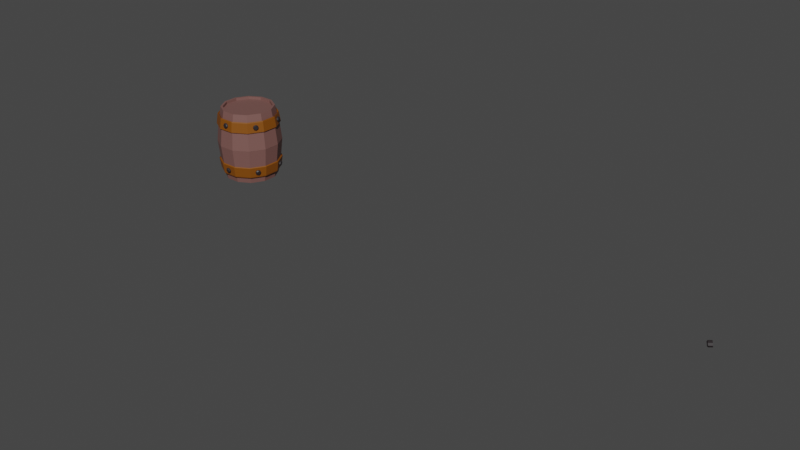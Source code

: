 # Source: 2.blend  (saved by Blender 3.0.42; exported with 4.5.12 LTS)
import bpy
from mathutils import Matrix  # noqa: F401  (used for matrix-valued properties, if any)

bpy.ops.wm.read_factory_settings(use_empty=True)
scene = bpy.context.scene
scene.name = 'Scene'

# ---- collections
col_collection = bpy.data.collections.new('Collection'); scene.collection.children.link(col_collection)

# ---- materials (node trees are filled in below, after node groups)
mat_material_001 = bpy.data.materials.new('Material.001')
mat_material_001.use_transparent_shadow = False
mat_material_003 = bpy.data.materials.new('Material.003')
mat_material_003.use_transparent_shadow = False
mat_material_002 = bpy.data.materials.new('Material.002')
mat_material_002.use_transparent_shadow = False

# ---- material node trees
mat_material_001.use_nodes = True; mat_material_001.node_tree.nodes.clear()
_N = mat_material_001.node_tree.nodes; _L = mat_material_001.node_tree.links
n0 = _N.new('ShaderNodeBsdfPrincipled'); n0.name = 'Principled BSDF'; n0.location = (10, 300)
n0.distribution = 'GGX'
n0.subsurface_method = 'RANDOM_WALK_SKIN'
n0.inputs[0].default_value = (0.1878, 0.08866, 0.07819, 1.0)
n0.inputs[3].default_value = 1.45
n0.inputs[27].default_value = (0.0, 0.0, 0.0, 1.0)
n0.inputs[28].default_value = 1.0
n1 = _N.new('ShaderNodeOutputMaterial'); n1.name = 'Material Output'; n1.location = (300, 300)
_L.new(n0.outputs[0], n1.inputs[0])
n1.is_active_output = True
mat_material_003.use_nodes = True; mat_material_003.node_tree.nodes.clear()
_N = mat_material_003.node_tree.nodes; _L = mat_material_003.node_tree.links
n0 = _N.new('ShaderNodeBsdfPrincipled'); n0.name = 'Principled BSDF'; n0.location = (10, 300)
n0.distribution = 'GGX'
n0.subsurface_method = 'RANDOM_WALK_SKIN'
n0.inputs[0].default_value = (0.2215, 0.06577, 0.001002, 1.0)
n0.inputs[3].default_value = 1.45
n0.inputs[27].default_value = (0.0, 0.0, 0.0, 1.0)
n0.inputs[28].default_value = 1.0
n1 = _N.new('ShaderNodeOutputMaterial'); n1.name = 'Material Output'; n1.location = (300, 300)
_L.new(n0.outputs[0], n1.inputs[0])
n1.is_active_output = True
mat_material_002.use_nodes = True; mat_material_002.node_tree.nodes.clear()
_N = mat_material_002.node_tree.nodes; _L = mat_material_002.node_tree.links
n0 = _N.new('ShaderNodeBsdfPrincipled'); n0.name = 'Principled BSDF'; n0.location = (10, 300)
n0.distribution = 'GGX'
n0.subsurface_method = 'RANDOM_WALK_SKIN'
n0.inputs[0].default_value = (0.02079, 0.01624, 0.0178, 1.0)
n0.inputs[3].default_value = 1.45
n0.inputs[27].default_value = (0.0, 0.0, 0.0, 1.0)
n0.inputs[28].default_value = 1.0
n1 = _N.new('ShaderNodeOutputMaterial'); n1.name = 'Material Output'; n1.location = (300, 300)
_L.new(n0.outputs[0], n1.inputs[0])
n1.is_active_output = True

# ---- world
world_world = bpy.data.worlds.new('World'); scene.world = world_world
world_world.use_nodes = True; world_world.node_tree.nodes.clear()
_N = world_world.node_tree.nodes; _L = world_world.node_tree.links
n0 = _N.new('ShaderNodeOutputWorld'); n0.name = 'World Output'; n0.location = (300, 300)
n1 = _N.new('ShaderNodeBackground'); n1.name = 'Background'; n1.location = (10, 300)
n1.inputs[0].default_value = (0.05088, 0.05088, 0.05088, 1.0)
_L.new(n1.outputs[0], n0.inputs[0])
n0.is_active_output = True
world_world.color = (0.05088, 0.05088, 0.05088)
world_world.use_sun_shadow = False
world_world.sun_shadow_jitter_overblur = 0.0

# ---- meshes
me_cylinder = bpy.data.meshes.new('Cylinder')
me_cylinder.from_pydata([], [], [])
_uv = me_cylinder.uv_layers.new(name='UVMap')
_uv.uv.foreach_set('vector', [])
me_cylinder.use_remesh_fix_poles = True
me_cylinder.use_remesh_preserve_attributes = False
me_cylinder.update()
me_cylinder_001 = bpy.data.meshes.new('Cylinder.001')
me_cylinder_001.from_pydata([(0.09202, 0.3383, 0.4735), (0.2488, 0.2467, 0.4736), (0.3389, 0.08894, 0.4736), (0.3379, -0.09268, 0.4736), (0.2463, -0.2495, 0.4734), (0.08859, -0.3395, 0.4732), (-0.09303, -0.3386, 0.473), (-0.2499, -0.247, 0.4729), (-0.3399, -0.08924, 0.4729), (-0.339, 0.09238, 0.4729), (-0.2473, 0.2492, 0.4731), (-0.0896, 0.3392, 0.4733), (0.3008, 0.2977, 0.0005224), (0.4094, 0.1075, 0.0005774), (0.4083, -0.1116, 0.0005062), (0.2977, -0.3008, 0.0003277), (0.1075, -0.4094, 0.0), (-0.1116, -0.4083, 0.0), (-0.3008, -0.2977, -0.0003104), (-0.4094, -0.1075, -0.0003655), (-0.4083, 0.1116, -0.0002942), (-0.2977, 0.3008, 0.0), (0.1116, 0.4083, 0.0003558), (-0.1075, 0.4094, 0.0), (0.1037, 0.3802, 0.2569), (0.2799, 0.2772, 0.2571), (0.381, 0.1, 0.2571), (0.38, -0.104, 0.257), (0.2771, -0.2802, 0.2569), (0.09982, -0.3814, 0.2567), (-0.1042, -0.3803, 0.2564), (-0.2804, -0.2774, 0.2563), (-0.3816, -0.1002, 0.2562), (-0.3805, 0.1039, 0.2563), (-0.2776, 0.2801, 0.2565), (-0.1004, 0.3812, 0.2567), (0.2282, 0.2262, 0.4736), (0.08435, 0.3102, 0.4734), (0.3107, 0.08155, 0.4736), (0.3099, -0.085, 0.4736), (0.2259, -0.2288, 0.4734), (0.08119, -0.3114, 0.4732), (-0.08536, -0.3105, 0.4731), (-0.2292, -0.2265, 0.4729), (-0.3117, -0.08185, 0.4729), (-0.3109, 0.0847, 0.473), (-0.2269, 0.2285, 0.4731), (-0.0822, 0.3111, 0.4733), (0.2488, 0.2467, 0.4736), (0.09202, 0.3383, 0.4735), (0.3389, 0.08894, 0.4736), (0.3379, -0.09268, 0.4736), (0.2463, -0.2495, 0.4734), (0.08859, -0.3395, 0.4732), (-0.09303, -0.3386, 0.473), (-0.2499, -0.247, 0.4729), (-0.3399, -0.08924, 0.4729), (-0.339, 0.09238, 0.4729), (-0.2473, 0.2492, 0.4731), (-0.0896, 0.3392, 0.4733), (0.2282, 0.2262, 0.4406), (0.08438, 0.3102, 0.4404), (0.3107, 0.08156, 0.4406), (0.3099, -0.08499, 0.4406), (0.2259, -0.2288, 0.4404), (0.08123, -0.3114, 0.4402), (-0.08532, -0.3105, 0.4401), (-0.2291, -0.2265, 0.4399), (-0.3117, -0.08184, 0.4399), (-0.3108, 0.08471, 0.44), (-0.2268, 0.2285, 0.4401), (-0.08217, 0.3111, 0.4403), (0.09202, 0.3383, -0.4735), (0.2488, 0.2467, -0.4736), (0.3389, 0.08894, -0.4736), (0.3379, -0.09268, -0.4736), (0.2463, -0.2495, -0.4734), (0.08859, -0.3395, -0.4732), (-0.09303, -0.3386, -0.473), (-0.2499, -0.247, -0.4729), (-0.3399, -0.08924, -0.4729), (-0.339, 0.09238, -0.4729), (-0.2473, 0.2492, -0.4731), (-0.0896, 0.3392, -0.4733), (0.3008, 0.2977, -0.0005224), (0.4094, 0.1075, -0.0005774), (0.4083, -0.1116, -0.0005062), (0.2977, -0.3008, -0.0003277), (-0.3008, -0.2977, 0.0003104), (-0.4094, -0.1075, 0.0003655), (-0.4083, 0.1116, 0.0002942), (0.1116, 0.4083, -0.0003558), (0.1037, 0.3802, -0.2569), (0.2799, 0.2772, -0.2571), (0.381, 0.1, -0.2571), (0.38, -0.104, -0.257), (0.2771, -0.2802, -0.2569), (0.09982, -0.3814, -0.2567), (-0.1042, -0.3803, -0.2564), (-0.2804, -0.2774, -0.2563), (-0.3816, -0.1002, -0.2562), (-0.3805, 0.1039, -0.2563), (-0.2776, 0.2801, -0.2565), (-0.1004, 0.3812, -0.2567), (0.2282, 0.2262, -0.4736), (0.08435, 0.3102, -0.4734), (0.3107, 0.08155, -0.4736), (0.3099, -0.085, -0.4736), (0.2259, -0.2288, -0.4734), (0.08119, -0.3114, -0.4732), (-0.08536, -0.3105, -0.4731), (-0.2292, -0.2265, -0.4729), (-0.3117, -0.08185, -0.4729), (-0.3109, 0.0847, -0.473), (-0.2269, 0.2285, -0.4731), (-0.0822, 0.3111, -0.4733), (0.2488, 0.2467, -0.4736), (0.09202, 0.3383, -0.4735), (0.3389, 0.08894, -0.4736), (0.3379, -0.09268, -0.4736), (0.2463, -0.2495, -0.4734), (0.08859, -0.3395, -0.4732), (-0.09303, -0.3386, -0.473), (-0.2499, -0.247, -0.4729), (-0.3399, -0.08924, -0.4729), (-0.339, 0.09238, -0.4729), (-0.2473, 0.2492, -0.4731), (-0.0896, 0.3392, -0.4733), (0.2282, 0.2262, -0.4406), (0.08438, 0.3102, -0.4404), (0.3107, 0.08156, -0.4406), (0.3099, -0.08499, -0.4406), (0.2259, -0.2288, -0.4404), (0.08123, -0.3114, -0.4402), (-0.08532, -0.3105, -0.4401), (-0.2291, -0.2265, -0.4399), (-0.3117, -0.08184, -0.4399), (-0.3108, 0.08471, -0.44), (-0.2268, 0.2285, -0.4401), (-0.08217, 0.3111, -0.4403)], [], [(7, 6, 54, 55), (24, 25, 12, 22), (34, 10, 11, 35), (33, 9, 10, 34), (32, 8, 9, 33), (31, 7, 8, 32), (30, 6, 7, 31), (29, 5, 6, 30), (28, 4, 5, 29), (27, 3, 4, 28), (26, 2, 3, 27), (25, 1, 2, 26), (24, 0, 1, 25), (35, 11, 0, 24), (25, 26, 13, 12), (26, 27, 14, 13), (27, 28, 15, 14), (28, 29, 16, 15), (29, 30, 17, 16), (30, 31, 18, 17), (31, 32, 19, 18), (32, 33, 20, 19), (33, 34, 21, 20), (34, 35, 23, 21), (35, 24, 22, 23), (45, 44, 68, 69), (0, 11, 59, 49), (10, 9, 57, 58), (4, 3, 51, 52), (1, 0, 49, 48), (6, 5, 53, 54), (11, 10, 58, 59), (8, 7, 55, 56), (2, 1, 48, 50), (5, 4, 52, 53), (9, 8, 56, 57), (3, 2, 50, 51), (37, 36, 48, 49), (36, 38, 50, 48), (38, 39, 51, 50), (39, 40, 52, 51), (40, 41, 53, 52), (41, 42, 54, 53), (42, 43, 55, 54), (43, 44, 56, 55), (44, 45, 57, 56), (45, 46, 58, 57), (46, 47, 59, 58), (47, 37, 49, 59), (60, 61, 71, 70, 69, 68, 67, 66, 65, 64, 63, 62), (42, 41, 65, 66), (39, 38, 62, 63), (46, 45, 69, 70), (43, 42, 66, 67), (40, 39, 63, 64), (47, 46, 70, 71), (36, 37, 61, 60), (44, 43, 67, 68), (41, 40, 64, 65), (37, 47, 71, 61), (38, 36, 60, 62), (79, 123, 122, 78), (92, 91, 84, 93), (102, 103, 83, 82), (101, 102, 82, 81), (100, 101, 81, 80), (99, 100, 80, 79), (98, 99, 79, 78), (97, 98, 78, 77), (96, 97, 77, 76), (95, 96, 76, 75), (94, 95, 75, 74), (93, 94, 74, 73), (92, 93, 73, 72), (103, 92, 72, 83), (93, 84, 85, 94), (94, 85, 86, 95), (95, 86, 87, 96), (96, 87, 16, 97), (97, 16, 17, 98), (98, 17, 88, 99), (99, 88, 89, 100), (100, 89, 90, 101), (101, 90, 21, 102), (102, 21, 23, 103), (103, 23, 91, 92), (113, 137, 136, 112), (72, 117, 127, 83), (82, 126, 125, 81), (76, 120, 119, 75), (73, 116, 117, 72), (78, 122, 121, 77), (83, 127, 126, 82), (80, 124, 123, 79), (74, 118, 116, 73), (77, 121, 120, 76), (81, 125, 124, 80), (75, 119, 118, 74), (105, 117, 116, 104), (104, 116, 118, 106), (106, 118, 119, 107), (107, 119, 120, 108), (108, 120, 121, 109), (109, 121, 122, 110), (110, 122, 123, 111), (111, 123, 124, 112), (112, 124, 125, 113), (113, 125, 126, 114), (114, 126, 127, 115), (115, 127, 117, 105), (128, 130, 131, 132, 133, 134, 135, 136, 137, 138, 139, 129), (110, 134, 133, 109), (107, 131, 130, 106), (114, 138, 137, 113), (111, 135, 134, 110), (108, 132, 131, 107), (115, 139, 138, 114), (104, 128, 129, 105), (112, 136, 135, 111), (109, 133, 132, 108), (105, 129, 139, 115), (106, 130, 128, 104)])
_uv = me_cylinder_001.uv_layers.new(name='UVMap')
_uv.uv.foreach_set('vector', [0.4167, 1.0, 0.5, 1.0, 0.5, 1.0, 0.4167, 1.0, 1.0, 0.9029, 0.9167, 0.9029, 0.9167, 0.7535, 1.0, 0.7535, 0.1667, 0.9029, 0.1667, 1.0, 0.08333, 1.0, 0.08333, 0.9029, 0.25, 0.9029, 0.25, 1.0, 0.1667, 1.0, 0.1667, 0.9029, 0.3333, 0.9029, 0.3333, 1.0, 0.25, 1.0, 0.25, 0.9029, 0.4167, 0.9029, 0.4167, 1.0, 0.3333, 1.0, 0.3333, 0.9029, 0.5, 0.9029, 0.5, 1.0, 0.4167, 1.0, 0.4167, 0.9029, 0.5833, 0.9029, 0.5833, 1.0, 0.5, 1.0, 0.5, 0.9029, 0.6667, 0.9029, 0.6667, 1.0, 0.5833, 1.0, 0.5833, 0.9029, 0.75, 0.9029, 0.75, 1.0, 0.6667, 1.0, 0.6667, 0.9029, 0.8333, 0.9029, 0.8333, 1.0, 0.75, 1.0, 0.75, 0.9029, 0.9167, 0.9029, 0.9167, 1.0, 0.8333, 1.0, 0.8333, 0.9029, 1.0, 0.9029, 1.0, 1.0, 0.9167, 1.0, 0.9167, 0.9029, 0.08333, 0.9029, 0.08333, 1.0, 7.451e-08, 1.0, 7.451e-08, 0.9029, 0.9167, 0.9029, 0.8333, 0.9029, 0.8333, 0.7535, 0.9167, 0.7535, 0.8333, 0.9029, 0.75, 0.9029, 0.75, 0.7535, 0.8333, 0.7535, 0.75, 0.9029, 0.6667, 0.9029, 0.6667, 0.7535, 0.75, 0.7535, 0.6667, 0.9029, 0.5833, 0.9029, 0.5833, 0.7535, 0.6667, 0.7535, 0.5833, 0.9029, 0.5, 0.9029, 0.5, 0.7535, 0.5833, 0.7535, 0.5, 0.9029, 0.4167, 0.9029, 0.4167, 0.7535, 0.5, 0.7535, 0.4167, 0.9029, 0.3333, 0.9029, 0.3333, 0.7535, 0.4167, 0.7535, 0.3333, 0.9029, 0.25, 0.9029, 0.25, 0.7535, 0.3333, 0.7535, 0.25, 0.9029, 0.1667, 0.9029, 0.1667, 0.7535, 0.25, 0.7535, 0.1667, 0.9029, 0.08333, 0.9029, 0.08333, 0.7535, 0.1667, 0.7535, 0.08333, 0.9029, 7.451e-08, 0.9029, 7.451e-08, 0.7535, 0.08333, 0.7535, 0.02991, 0.25, 0.0594, 0.14, 0.0594, 0.14, 0.02991, 0.25, 7.451e-08, 1.0, 0.08333, 1.0, 0.08333, 1.0, 7.451e-08, 1.0, 0.1667, 1.0, 0.25, 1.0, 0.25, 1.0, 0.1667, 1.0, 0.6667, 1.0, 0.75, 1.0, 0.75, 1.0, 0.6667, 1.0, 0.9167, 1.0, 1.0, 1.0, 1.0, 1.0, 0.9167, 1.0, 0.5, 1.0, 0.5833, 1.0, 0.5833, 1.0, 0.5, 1.0, 0.08333, 1.0, 0.1667, 1.0, 0.1667, 1.0, 0.08333, 1.0, 0.3333, 1.0, 0.4167, 1.0, 0.4167, 1.0, 0.3333, 1.0, 0.8333, 1.0, 0.9167, 1.0, 0.9167, 1.0, 0.8333, 1.0, 0.5833, 1.0, 0.6667, 1.0, 0.6667, 1.0, 0.5833, 1.0, 0.25, 1.0, 0.3333, 1.0, 0.3333, 1.0, 0.25, 1.0, 0.75, 1.0, 0.8333, 1.0, 0.8333, 1.0, 0.75, 1.0, 0.25, 0.4701, 0.36, 0.4406, 0.37, 0.4578, 0.25, 0.49, 0.36, 0.4406, 0.4406, 0.36, 0.4578, 0.37, 0.37, 0.4578, 0.4406, 0.36, 0.4701, 0.25, 0.49, 0.25, 0.4578, 0.37, 0.4701, 0.25, 0.4406, 0.14, 0.4578, 0.13, 0.49, 0.25, 0.4406, 0.14, 0.36, 0.0594, 0.37, 0.04215, 0.4578, 0.13, 0.36, 0.0594, 0.25, 0.02991, 0.25, 0.01, 0.37, 0.04215, 0.25, 0.02991, 0.14, 0.0594, 0.13, 0.04215, 0.25, 0.01, 0.14, 0.0594, 0.0594, 0.14, 0.04215, 0.13, 0.13, 0.04215, 0.0594, 0.14, 0.02991, 0.25, 0.01, 0.25, 0.04215, 0.13, 0.02991, 0.25, 0.0594, 0.36, 0.04215, 0.37, 0.01, 0.25, 0.0594, 0.36, 0.14, 0.4406, 0.13, 0.4578, 0.04215, 0.37, 0.14, 0.4406, 0.25, 0.4701, 0.25, 0.49, 0.13, 0.4578, 0.36, 0.4406, 0.25, 0.4701, 0.14, 0.4406, 0.0594, 0.36, 0.02991, 0.25, 0.0594, 0.14, 0.14, 0.0594, 0.25, 0.02991, 0.36, 0.0594, 0.4406, 0.14, 0.4701, 0.25, 0.4406, 0.36, 0.25, 0.02991, 0.36, 0.0594, 0.36, 0.0594, 0.25, 0.02991, 0.4701, 0.25, 0.4406, 0.36, 0.4406, 0.36, 0.4701, 0.25, 0.0594, 0.36, 0.02991, 0.25, 0.02991, 0.25, 0.0594, 0.36, 0.14, 0.0594, 0.25, 0.02991, 0.25, 0.02991, 0.14, 0.0594, 0.4406, 0.14, 0.4701, 0.25, 0.4701, 0.25, 0.4406, 0.14, 0.14, 0.4406, 0.0594, 0.36, 0.0594, 0.36, 0.14, 0.4406, 0.36, 0.4406, 0.25, 0.4701, 0.25, 0.4701, 0.36, 0.4406, 0.0594, 0.14, 0.14, 0.0594, 0.14, 0.0594, 0.0594, 0.14, 0.36, 0.0594, 0.4406, 0.14, 0.4406, 0.14, 0.36, 0.0594, 0.25, 0.4701, 0.14, 0.4406, 0.14, 0.4406, 0.25, 0.4701, 0.4406, 0.36, 0.36, 0.4406, 0.36, 0.4406, 0.4406, 0.36, 0.4167, 1.0, 0.4167, 1.0, 0.5, 1.0, 0.5, 1.0, 1.0, 0.9029, 1.0, 0.7535, 0.9167, 0.7535, 0.9167, 0.9029, 0.1667, 0.9029, 0.08333, 0.9029, 0.08333, 1.0, 0.1667, 1.0, 0.25, 0.9029, 0.1667, 0.9029, 0.1667, 1.0, 0.25, 1.0, 0.3333, 0.9029, 0.25, 0.9029, 0.25, 1.0, 0.3333, 1.0, 0.4167, 0.9029, 0.3333, 0.9029, 0.3333, 1.0, 0.4167, 1.0, 0.5, 0.9029, 0.4167, 0.9029, 0.4167, 1.0, 0.5, 1.0, 0.5833, 0.9029, 0.5, 0.9029, 0.5, 1.0, 0.5833, 1.0, 0.6667, 0.9029, 0.5833, 0.9029, 0.5833, 1.0, 0.6667, 1.0, 0.75, 0.9029, 0.6667, 0.9029, 0.6667, 1.0, 0.75, 1.0, 0.8333, 0.9029, 0.75, 0.9029, 0.75, 1.0, 0.8333, 1.0, 0.9167, 0.9029, 0.8333, 0.9029, 0.8333, 1.0, 0.9167, 1.0, 1.0, 0.9029, 0.9167, 0.9029, 0.9167, 1.0, 1.0, 1.0, 0.08333, 0.9029, 7.451e-08, 0.9029, 7.451e-08, 1.0, 0.08333, 1.0, 0.9167, 0.9029, 0.9167, 0.7535, 0.8333, 0.7535, 0.8333, 0.9029, 0.8333, 0.9029, 0.8333, 0.7535, 0.75, 0.7535, 0.75, 0.9029, 0.75, 0.9029, 0.75, 0.7535, 0.6667, 0.7535, 0.6667, 0.9029, 0.6667, 0.9029, 0.6667, 0.7535, 0.5833, 0.7535, 0.5833, 0.9029, 0.5833, 0.9029, 0.5833, 0.7535, 0.5, 0.7535, 0.5, 0.9029, 0.5, 0.9029, 0.5, 0.7535, 0.4167, 0.7535, 0.4167, 0.9029, 0.4167, 0.9029, 0.4167, 0.7535, 0.3333, 0.7535, 0.3333, 0.9029, 0.3333, 0.9029, 0.3333, 0.7535, 0.25, 0.7535, 0.25, 0.9029, 0.25, 0.9029, 0.25, 0.7535, 0.1667, 0.7535, 0.1667, 0.9029, 0.1667, 0.9029, 0.1667, 0.7535, 0.08333, 0.7535, 0.08333, 0.9029, 0.08333, 0.9029, 0.08333, 0.7535, 7.451e-08, 0.7535, 7.451e-08, 0.9029, 0.02991, 0.25, 0.02991, 0.25, 0.0594, 0.14, 0.0594, 0.14, 7.451e-08, 1.0, 7.451e-08, 1.0, 0.08333, 1.0, 0.08333, 1.0, 0.1667, 1.0, 0.1667, 1.0, 0.25, 1.0, 0.25, 1.0, 0.6667, 1.0, 0.6667, 1.0, 0.75, 1.0, 0.75, 1.0, 0.9167, 1.0, 0.9167, 1.0, 1.0, 1.0, 1.0, 1.0, 0.5, 1.0, 0.5, 1.0, 0.5833, 1.0, 0.5833, 1.0, 0.08333, 1.0, 0.08333, 1.0, 0.1667, 1.0, 0.1667, 1.0, 0.3333, 1.0, 0.3333, 1.0, 0.4167, 1.0, 0.4167, 1.0, 0.8333, 1.0, 0.8333, 1.0, 0.9167, 1.0, 0.9167, 1.0, 0.5833, 1.0, 0.5833, 1.0, 0.6667, 1.0, 0.6667, 1.0, 0.25, 1.0, 0.25, 1.0, 0.3333, 1.0, 0.3333, 1.0, 0.75, 1.0, 0.75, 1.0, 0.8333, 1.0, 0.8333, 1.0, 0.25, 0.4701, 0.25, 0.49, 0.37, 0.4578, 0.36, 0.4406, 0.36, 0.4406, 0.37, 0.4578, 0.4578, 0.37, 0.4406, 0.36, 0.4406, 0.36, 0.4578, 0.37, 0.49, 0.25, 0.4701, 0.25, 0.4701, 0.25, 0.49, 0.25, 0.4578, 0.13, 0.4406, 0.14, 0.4406, 0.14, 0.4578, 0.13, 0.37, 0.04215, 0.36, 0.0594, 0.36, 0.0594, 0.37, 0.04215, 0.25, 0.01, 0.25, 0.02991, 0.25, 0.02991, 0.25, 0.01, 0.13, 0.04215, 0.14, 0.0594, 0.14, 0.0594, 0.13, 0.04215, 0.04215, 0.13, 0.0594, 0.14, 0.0594, 0.14, 0.04215, 0.13, 0.01, 0.25, 0.02991, 0.25, 0.02991, 0.25, 0.01, 0.25, 0.04215, 0.37, 0.0594, 0.36, 0.0594, 0.36, 0.04215, 0.37, 0.13, 0.4578, 0.14, 0.4406, 0.14, 0.4406, 0.13, 0.4578, 0.25, 0.49, 0.25, 0.4701, 0.36, 0.4406, 0.4406, 0.36, 0.4701, 0.25, 0.4406, 0.14, 0.36, 0.0594, 0.25, 0.02991, 0.14, 0.0594, 0.0594, 0.14, 0.02991, 0.25, 0.0594, 0.36, 0.14, 0.4406, 0.25, 0.4701, 0.25, 0.02991, 0.25, 0.02991, 0.36, 0.0594, 0.36, 0.0594, 0.4701, 0.25, 0.4701, 0.25, 0.4406, 0.36, 0.4406, 0.36, 0.0594, 0.36, 0.0594, 0.36, 0.02991, 0.25, 0.02991, 0.25, 0.14, 0.0594, 0.14, 0.0594, 0.25, 0.02991, 0.25, 0.02991, 0.4406, 0.14, 0.4406, 0.14, 0.4701, 0.25, 0.4701, 0.25, 0.14, 0.4406, 0.14, 0.4406, 0.0594, 0.36, 0.0594, 0.36, 0.36, 0.4406, 0.36, 0.4406, 0.25, 0.4701, 0.25, 0.4701, 0.0594, 0.14, 0.0594, 0.14, 0.14, 0.0594, 0.14, 0.0594, 0.36, 0.0594, 0.36, 0.0594, 0.4406, 0.14, 0.4406, 0.14, 0.25, 0.4701, 0.25, 0.4701, 0.14, 0.4406, 0.14, 0.4406, 0.4406, 0.36, 0.4406, 0.36, 0.36, 0.4406, 0.36, 0.4406])
me_cylinder_001.materials.append(mat_material_001)
me_cylinder_001.use_remesh_fix_poles = True
me_cylinder_001.use_remesh_preserve_attributes = False
me_cylinder_001.update()
me_cylinder_002 = bpy.data.meshes.new('Cylinder.002')
me_cylinder_002.from_pydata([(-0.1971, 0.3414, 0.2384), (-0.3414, 0.1971, 0.2384), (-0.3942, 8.617e-09, 0.2384), (-0.3414, -0.1971, 0.2384), (-0.1971, -0.3414, 0.2384), (-2.998e-08, -0.3942, 0.2384), (0.1971, -0.3414, 0.2384), (0.3414, -0.1971, 0.2384), (0.3942, -1.332e-08, 0.2384), (0.3414, 0.1971, 0.2384), (0.1971, 0.3414, 0.2384), (4.48e-09, 0.3942, 0.2384), (-0.1876, 0.325, 0.3666), (-0.325, 0.1876, 0.3666), (-0.3752, 8.202e-09, 0.3666), (-0.325, -0.1876, 0.3666), (-0.1876, -0.325, 0.3666), (-2.861e-08, -0.3752, 0.3666), (0.1876, -0.325, 0.3666), (0.325, -0.1876, 0.3666), (0.3752, -1.267e-08, 0.3666), (0.325, 0.1876, 0.3666), (0.1876, 0.325, 0.3666), (4.197e-09, 0.3752, 0.3666), (-0.1971, 0.3414, 0.2384), (-0.3414, 0.1971, 0.2384), (-0.3942, 8.617e-09, 0.2384), (-0.3414, -0.1971, 0.2384), (-0.1971, -0.3414, 0.2384), (-2.998e-08, -0.3942, 0.2384), (0.1971, -0.3414, 0.2384), (0.3414, -0.1971, 0.2384), (0.3942, -1.332e-08, 0.2384), (0.3414, 0.1971, 0.2384), (0.1971, 0.3414, 0.2384), (4.48e-09, 0.3942, 0.2384), (-0.1876, 0.325, 0.3666), (-0.325, 0.1876, 0.3666), (-0.3752, 8.202e-09, 0.3666), (-0.325, -0.1876, 0.3666), (-0.1876, -0.325, 0.3666), (-2.861e-08, -0.3752, 0.3666), (0.1876, -0.325, 0.3666), (0.325, -0.1876, 0.3666), (0.3752, -1.267e-08, 0.3666), (0.325, 0.1876, 0.3666), (0.1876, 0.325, 0.3666), (4.197e-09, 0.3752, 0.3666), (-0.3968, 8.202e-09, 0.3725), (-0.4158, 8.617e-09, 0.2442), (-0.1984, -0.3436, 0.3725), (-0.2079, -0.3601, 0.2442), (0.2079, -0.3601, 0.2442), (-3.154e-08, -0.4158, 0.2442), (0.1984, -0.3436, 0.3725), (-0.2079, 0.3601, 0.2442), (4.48e-09, 0.4158, 0.2442), (0.3968, -1.393e-08, 0.3725), (0.4158, -1.465e-08, 0.2442), (-2.986e-08, -0.3968, 0.3725), (0.1984, 0.3436, 0.3725), (0.2079, 0.3601, 0.2442), (-0.3601, -0.2079, 0.2442), (-0.1984, 0.3436, 0.3725), (-0.3436, 0.1984, 0.3725), (0.3436, -0.1984, 0.3725), (4.197e-09, 0.3968, 0.3725), (0.3436, 0.1984, 0.3725), (-0.3436, -0.1984, 0.3725), (-0.3601, 0.2079, 0.2442), (0.3601, -0.2079, 0.2442), (0.3601, 0.2079, 0.2442), (-0.3913, 8.553e-09, 0.387), (-0.4126, 9.019e-09, 0.2546), (-0.1956, -0.3389, 0.387), (-0.2063, -0.3573, 0.2546), (0.2063, -0.3573, 0.2546), (-3.138e-08, -0.4126, 0.2546), (0.1956, -0.3389, 0.387), (-0.2063, 0.3573, 0.2546), (4.689e-09, 0.4126, 0.2546), (0.3913, -1.322e-08, 0.387), (0.4126, -1.394e-08, 0.2546), (-2.983e-08, -0.3913, 0.387), (0.1956, 0.3389, 0.387), (0.2063, 0.3573, 0.2546), (-0.3573, -0.2063, 0.2546), (-0.1956, 0.3389, 0.387), (-0.3389, 0.1956, 0.387), (0.3389, -0.1956, 0.387), (4.377e-09, 0.3913, 0.387), (0.3389, 0.1956, 0.387), (-0.3389, -0.1956, 0.387), (-0.3573, 0.2063, 0.2546), (0.3573, -0.2063, 0.2546), (0.3573, 0.2063, 0.2546), (-0.1971, 0.3414, -0.2384), (-0.3414, 0.1971, -0.2384), (-0.3942, 8.617e-09, -0.2384), (-0.3414, -0.1971, -0.2384), (-0.1971, -0.3414, -0.2384), (-2.998e-08, -0.3942, -0.2384), (0.1971, -0.3414, -0.2384), (0.3414, -0.1971, -0.2384), (0.3942, -1.332e-08, -0.2384), (0.3414, 0.1971, -0.2384), (0.1971, 0.3414, -0.2384), (4.48e-09, 0.3942, -0.2384), (-0.1876, 0.325, -0.3666), (-0.325, 0.1876, -0.3666), (-0.3752, 8.202e-09, -0.3666), (-0.325, -0.1876, -0.3666), (-0.1876, -0.325, -0.3666), (-2.861e-08, -0.3752, -0.3666), (0.1876, -0.325, -0.3666), (0.325, -0.1876, -0.3666), (0.3752, -1.267e-08, -0.3666), (0.325, 0.1876, -0.3666), (0.1876, 0.325, -0.3666), (4.197e-09, 0.3752, -0.3666), (-0.1971, 0.3414, -0.2384), (-0.3414, 0.1971, -0.2384), (-0.3942, 8.617e-09, -0.2384), (-0.3414, -0.1971, -0.2384), (-0.1971, -0.3414, -0.2384), (-2.998e-08, -0.3942, -0.2384), (0.1971, -0.3414, -0.2384), (0.3414, -0.1971, -0.2384), (0.3942, -1.332e-08, -0.2384), (0.3414, 0.1971, -0.2384), (0.1971, 0.3414, -0.2384), (4.48e-09, 0.3942, -0.2384), (-0.1876, 0.325, -0.3666), (-0.325, 0.1876, -0.3666), (-0.3752, 8.202e-09, -0.3666), (-0.325, -0.1876, -0.3666), (-0.1876, -0.325, -0.3666), (-2.861e-08, -0.3752, -0.3666), (0.1876, -0.325, -0.3666), (0.325, -0.1876, -0.3666), (0.3752, -1.267e-08, -0.3666), (0.325, 0.1876, -0.3666), (0.1876, 0.325, -0.3666), (4.197e-09, 0.3752, -0.3666), (-0.3968, 8.202e-09, -0.3725), (-0.4158, 8.617e-09, -0.2442), (-0.1984, -0.3436, -0.3725), (-0.2079, -0.3601, -0.2442), (0.2079, -0.3601, -0.2442), (-3.154e-08, -0.4158, -0.2442), (0.1984, -0.3436, -0.3725), (-0.2079, 0.3601, -0.2442), (4.48e-09, 0.4158, -0.2442), (0.3968, -1.393e-08, -0.3725), (0.4158, -1.465e-08, -0.2442), (-2.986e-08, -0.3968, -0.3725), (0.1984, 0.3436, -0.3725), (0.2079, 0.3601, -0.2442), (-0.3601, -0.2079, -0.2442), (-0.1984, 0.3436, -0.3725), (-0.3436, 0.1984, -0.3725), (0.3436, -0.1984, -0.3725), (4.197e-09, 0.3968, -0.3725), (0.3436, 0.1984, -0.3725), (-0.3436, -0.1984, -0.3725), (-0.3601, 0.2079, -0.2442), (0.3601, -0.2079, -0.2442), (0.3601, 0.2079, -0.2442), (-0.3913, 8.553e-09, -0.387), (-0.4126, 9.019e-09, -0.2546), (-0.1956, -0.3389, -0.387), (-0.2063, -0.3573, -0.2546), (0.2063, -0.3573, -0.2546), (-3.138e-08, -0.4126, -0.2546), (0.1956, -0.3389, -0.387), (-0.2063, 0.3573, -0.2546), (4.689e-09, 0.4126, -0.2546), (0.3913, -1.322e-08, -0.387), (0.4126, -1.394e-08, -0.2546), (-2.983e-08, -0.3913, -0.387), (0.1956, 0.3389, -0.387), (0.2063, 0.3573, -0.2546), (-0.3573, -0.2063, -0.2546), (-0.1956, 0.3389, -0.387), (-0.3389, 0.1956, -0.387), (0.3389, -0.1956, -0.387), (4.377e-09, 0.3913, -0.387), (0.3389, 0.1956, -0.387), (-0.3389, -0.1956, -0.387), (-0.3573, 0.2063, -0.2546), (0.3573, -0.2063, -0.2546), (0.3573, 0.2063, -0.2546)], [], [(11, 10, 22, 23), (1, 0, 12, 13), (2, 1, 13, 14), (3, 2, 14, 15), (4, 3, 15, 16), (5, 4, 16, 17), (6, 5, 17, 18), (7, 6, 18, 19), (8, 7, 19, 20), (9, 8, 20, 21), (10, 9, 21, 22), (0, 11, 23, 12), (13, 37, 38, 14), (12, 36, 37, 13), (23, 47, 36, 12), (18, 42, 43, 19), (1, 25, 24, 0), (22, 46, 47, 23), (3, 27, 26, 2), (20, 44, 45, 21), (5, 29, 28, 4), (14, 38, 39, 15), (2, 26, 38, 14), (7, 31, 30, 6), (2, 26, 25, 1), (4, 28, 40, 16), (9, 33, 32, 8), (8, 32, 31, 7), (6, 30, 29, 5), (12, 36, 24, 0), (11, 35, 34, 10), (6, 30, 42, 18), (1, 25, 37, 13), (10, 34, 33, 9), (0, 24, 35, 11), (3, 27, 39, 15), (21, 45, 46, 22), (8, 32, 44, 20), (5, 29, 41, 17), (19, 43, 44, 20), (16, 40, 41, 17), (7, 31, 43, 19), (17, 41, 42, 18), (22, 46, 34, 10), (9, 33, 45, 21), (15, 39, 40, 16), (4, 28, 27, 3), (11, 35, 47, 23), (56, 66, 60, 61), (69, 64, 63, 55), (49, 48, 64, 69), (62, 68, 48, 49), (51, 50, 68, 62), (53, 59, 50, 51), (52, 54, 59, 53), (70, 65, 54, 52), (58, 57, 65, 70), (71, 67, 57, 58), (61, 60, 67, 71), (55, 63, 66, 56), (64, 48, 72, 88), (63, 64, 88, 87), (66, 63, 87, 90), (54, 65, 89, 78), (69, 55, 79, 93), (60, 66, 90, 84), (62, 49, 73, 86), (57, 67, 91, 81), (53, 51, 75, 77), (48, 68, 92, 72), (49, 48, 72, 73), (70, 52, 76, 94), (49, 69, 93, 73), (51, 50, 74, 75), (71, 58, 82, 95), (58, 70, 94, 82), (52, 53, 77, 76), (63, 55, 79, 87), (56, 61, 85, 80), (52, 54, 78, 76), (69, 64, 88, 93), (61, 71, 95, 85), (55, 56, 80, 79), (62, 68, 92, 86), (67, 60, 84, 91), (58, 57, 81, 82), (53, 59, 83, 77), (65, 57, 81, 89), (50, 59, 83, 74), (70, 65, 89, 94), (59, 54, 78, 83), (60, 61, 85, 84), (71, 67, 91, 95), (68, 50, 74, 92), (51, 62, 86, 75), (56, 66, 90, 80), (40, 28, 75, 74), (32, 33, 95, 82), (31, 32, 82, 94), (29, 30, 76, 77), (24, 36, 87, 79), (34, 35, 80, 85), (42, 30, 76, 78), (37, 25, 93, 88), (33, 34, 85, 95), (35, 24, 79, 80), (39, 27, 86, 92), (46, 45, 91, 84), (44, 32, 82, 81), (41, 29, 77, 83), (44, 43, 89, 81), (41, 40, 74, 83), (43, 31, 94, 89), (42, 41, 83, 78), (34, 46, 84, 85), (45, 33, 95, 91), (40, 39, 92, 74), (27, 28, 75, 86), (47, 35, 80, 90), (38, 37, 88, 72), (37, 36, 87, 88), (36, 47, 90, 87), (43, 42, 78, 89), (24, 25, 93, 79), (47, 46, 84, 90), (26, 27, 86, 73), (45, 44, 81, 91), (28, 29, 77, 75), (39, 38, 72, 92), (38, 26, 73, 72), (30, 31, 94, 76), (25, 26, 73, 93), (107, 119, 118, 106), (97, 109, 108, 96), (98, 110, 109, 97), (99, 111, 110, 98), (100, 112, 111, 99), (101, 113, 112, 100), (102, 114, 113, 101), (103, 115, 114, 102), (104, 116, 115, 103), (105, 117, 116, 104), (106, 118, 117, 105), (96, 108, 119, 107), (109, 110, 134, 133), (108, 109, 133, 132), (119, 108, 132, 143), (114, 115, 139, 138), (97, 96, 120, 121), (118, 119, 143, 142), (99, 98, 122, 123), (116, 117, 141, 140), (101, 100, 124, 125), (110, 111, 135, 134), (98, 110, 134, 122), (103, 102, 126, 127), (98, 97, 121, 122), (100, 112, 136, 124), (105, 104, 128, 129), (104, 103, 127, 128), (102, 101, 125, 126), (108, 96, 120, 132), (107, 106, 130, 131), (102, 114, 138, 126), (97, 109, 133, 121), (106, 105, 129, 130), (96, 107, 131, 120), (99, 111, 135, 123), (117, 118, 142, 141), (104, 116, 140, 128), (101, 113, 137, 125), (115, 116, 140, 139), (112, 113, 137, 136), (103, 115, 139, 127), (113, 114, 138, 137), (118, 106, 130, 142), (105, 117, 141, 129), (111, 112, 136, 135), (100, 99, 123, 124), (107, 119, 143, 131), (152, 157, 156, 162), (165, 151, 159, 160), (145, 165, 160, 144), (158, 145, 144, 164), (147, 158, 164, 146), (149, 147, 146, 155), (148, 149, 155, 150), (166, 148, 150, 161), (154, 166, 161, 153), (167, 154, 153, 163), (157, 167, 163, 156), (151, 152, 162, 159), (160, 184, 168, 144), (159, 183, 184, 160), (162, 186, 183, 159), (150, 174, 185, 161), (165, 189, 175, 151), (156, 180, 186, 162), (158, 182, 169, 145), (153, 177, 187, 163), (149, 173, 171, 147), (144, 168, 188, 164), (145, 169, 168, 144), (166, 190, 172, 148), (145, 169, 189, 165), (147, 171, 170, 146), (167, 191, 178, 154), (154, 178, 190, 166), (148, 172, 173, 149), (159, 183, 175, 151), (152, 176, 181, 157), (148, 172, 174, 150), (165, 189, 184, 160), (157, 181, 191, 167), (151, 175, 176, 152), (158, 182, 188, 164), (163, 187, 180, 156), (154, 178, 177, 153), (149, 173, 179, 155), (161, 185, 177, 153), (146, 170, 179, 155), (166, 190, 185, 161), (155, 179, 174, 150), (156, 180, 181, 157), (167, 191, 187, 163), (164, 188, 170, 146), (147, 171, 182, 158), (152, 176, 186, 162), (136, 170, 171, 124), (128, 178, 191, 129), (127, 190, 178, 128), (125, 173, 172, 126), (120, 175, 183, 132), (130, 181, 176, 131), (138, 174, 172, 126), (133, 184, 189, 121), (129, 191, 181, 130), (131, 176, 175, 120), (135, 188, 182, 123), (142, 180, 187, 141), (140, 177, 178, 128), (137, 179, 173, 125), (140, 177, 185, 139), (137, 179, 170, 136), (139, 185, 190, 127), (138, 174, 179, 137), (130, 181, 180, 142), (141, 187, 191, 129), (136, 170, 188, 135), (123, 182, 171, 124), (143, 186, 176, 131), (134, 168, 184, 133), (133, 184, 183, 132), (132, 183, 186, 143), (139, 185, 174, 138), (120, 175, 189, 121), (143, 186, 180, 142), (122, 169, 182, 123), (141, 187, 177, 140), (124, 171, 173, 125), (135, 188, 168, 134), (134, 168, 169, 122), (126, 172, 190, 127), (121, 189, 169, 122)])
_uv = me_cylinder_002.uv_layers.new(name='UVMap')
_uv.uv.foreach_set('vector', [1.0, 0.9029, 0.9167, 0.9029, 0.9167, 0.9454, 1.0, 0.9454, 0.1667, 0.9029, 0.08333, 0.9029, 0.08333, 0.9454, 0.1667, 0.9454, 0.25, 0.9029, 0.1667, 0.9029, 0.1667, 0.9454, 0.25, 0.9454, 0.3333, 0.9029, 0.25, 0.9029, 0.25, 0.9454, 0.3333, 0.9454, 0.4167, 0.9029, 0.3333, 0.9029, 0.3333, 0.9454, 0.4167, 0.9454, 0.5, 0.9029, 0.4167, 0.9029, 0.4167, 0.9454, 0.5, 0.9454, 0.5833, 0.9029, 0.5, 0.9029, 0.5, 0.9454, 0.5833, 0.9454, 0.6667, 0.9029, 0.5833, 0.9029, 0.5833, 0.9454, 0.6667, 0.9454, 0.75, 0.9029, 0.6667, 0.9029, 0.6667, 0.9454, 0.75, 0.9454, 0.8333, 0.9029, 0.75, 0.9029, 0.75, 0.9454, 0.8333, 0.9454, 0.9167, 0.9029, 0.8333, 0.9029, 0.8333, 0.9454, 0.9167, 0.9454, 0.08333, 0.9029, 7.451e-08, 0.9029, 7.451e-08, 0.9454, 0.08333, 0.9454, 0.1667, 0.9454, 0.1667, 0.9454, 0.25, 0.9454, 0.25, 0.9454, 0.08333, 0.9454, 0.08333, 0.9454, 0.1667, 0.9454, 0.1667, 0.9454, 7.451e-08, 0.9454, 7.451e-08, 0.9454, 0.08333, 0.9454, 0.08333, 0.9454, 0.5833, 0.9454, 0.5833, 0.9454, 0.6667, 0.9454, 0.6667, 0.9454, 0.1667, 0.9029, 0.1667, 0.9029, 0.08333, 0.9029, 0.08333, 0.9029, 0.9167, 0.9454, 0.9167, 0.9454, 1.0, 0.9454, 1.0, 0.9454, 0.3333, 0.9029, 0.3333, 0.9029, 0.25, 0.9029, 0.25, 0.9029, 0.75, 0.9454, 0.75, 0.9454, 0.8333, 0.9454, 0.8333, 0.9454, 0.5, 0.9029, 0.5, 0.9029, 0.4167, 0.9029, 0.4167, 0.9029, 0.25, 0.9454, 0.25, 0.9454, 0.3333, 0.9454, 0.3333, 0.9454, 0.25, 0.9029, 0.25, 0.9029, 0.25, 0.9454, 0.25, 0.9454, 0.6667, 0.9029, 0.6667, 0.9029, 0.5833, 0.9029, 0.5833, 0.9029, 0.25, 0.9029, 0.25, 0.9029, 0.1667, 0.9029, 0.1667, 0.9029, 0.4167, 0.9029, 0.4167, 0.9029, 0.4167, 0.9454, 0.4167, 0.9454, 0.8333, 0.9029, 0.8333, 0.9029, 0.75, 0.9029, 0.75, 0.9029, 0.75, 0.9029, 0.75, 0.9029, 0.6667, 0.9029, 0.6667, 0.9029, 0.5833, 0.9029, 0.5833, 0.9029, 0.5, 0.9029, 0.5, 0.9029, 0.08333, 0.9454, 0.08333, 0.9454, 0.08333, 0.9029, 0.08333, 0.9029, 1.0, 0.9029, 1.0, 0.9029, 0.9167, 0.9029, 0.9167, 0.9029, 0.5833, 0.9029, 0.5833, 0.9029, 0.5833, 0.9454, 0.5833, 0.9454, 0.1667, 0.9029, 0.1667, 0.9029, 0.1667, 0.9454, 0.1667, 0.9454, 0.9167, 0.9029, 0.9167, 0.9029, 0.8333, 0.9029, 0.8333, 0.9029, 0.08333, 0.9029, 0.08333, 0.9029, 7.451e-08, 0.9029, 7.451e-08, 0.9029, 0.3333, 0.9029, 0.3333, 0.9029, 0.3333, 0.9454, 0.3333, 0.9454, 0.8333, 0.9454, 0.8333, 0.9454, 0.9167, 0.9454, 0.9167, 0.9454, 0.75, 0.9029, 0.75, 0.9029, 0.75, 0.9454, 0.75, 0.9454, 0.5, 0.9029, 0.5, 0.9029, 0.5, 0.9454, 0.5, 0.9454, 0.6667, 0.9454, 0.6667, 0.9454, 0.75, 0.9454, 0.75, 0.9454, 0.4167, 0.9454, 0.4167, 0.9454, 0.5, 0.9454, 0.5, 0.9454, 0.6667, 0.9029, 0.6667, 0.9029, 0.6667, 0.9454, 0.6667, 0.9454, 0.5, 0.9454, 0.5, 0.9454, 0.5833, 0.9454, 0.5833, 0.9454, 0.9167, 0.9454, 0.9167, 0.9454, 0.9167, 0.9029, 0.9167, 0.9029, 0.8333, 0.9029, 0.8333, 0.9029, 0.8333, 0.9454, 0.8333, 0.9454, 0.3333, 0.9454, 0.3333, 0.9454, 0.4167, 0.9454, 0.4167, 0.9454, 0.4167, 0.9029, 0.4167, 0.9029, 0.3333, 0.9029, 0.3333, 0.9029, 1.0, 0.9029, 1.0, 0.9029, 1.0, 0.9454, 1.0, 0.9454, 1.0, 0.9029, 1.0, 0.9454, 0.9167, 0.9454, 0.9167, 0.9029, 0.1667, 0.9029, 0.1667, 0.9454, 0.08333, 0.9454, 0.08333, 0.9029, 0.25, 0.9029, 0.25, 0.9454, 0.1667, 0.9454, 0.1667, 0.9029, 0.3333, 0.9029, 0.3333, 0.9454, 0.25, 0.9454, 0.25, 0.9029, 0.4167, 0.9029, 0.4167, 0.9454, 0.3333, 0.9454, 0.3333, 0.9029, 0.5, 0.9029, 0.5, 0.9454, 0.4167, 0.9454, 0.4167, 0.9029, 0.5833, 0.9029, 0.5833, 0.9454, 0.5, 0.9454, 0.5, 0.9029, 0.6667, 0.9029, 0.6667, 0.9454, 0.5833, 0.9454, 0.5833, 0.9029, 0.75, 0.9029, 0.75, 0.9454, 0.6667, 0.9454, 0.6667, 0.9029, 0.8333, 0.9029, 0.8333, 0.9454, 0.75, 0.9454, 0.75, 0.9029, 0.9167, 0.9029, 0.9167, 0.9454, 0.8333, 0.9454, 0.8333, 0.9029, 0.08333, 0.9029, 0.08333, 0.9454, 7.451e-08, 0.9454, 7.451e-08, 0.9029, 0.1667, 0.9454, 0.25, 0.9454, 0.25, 0.9454, 0.1667, 0.9454, 0.08333, 0.9454, 0.1667, 0.9454, 0.1667, 0.9454, 0.08333, 0.9454, 7.451e-08, 0.9454, 0.08333, 0.9454, 0.08333, 0.9454, 7.451e-08, 0.9454, 0.5833, 0.9454, 0.6667, 0.9454, 0.6667, 0.9454, 0.5833, 0.9454, 0.1667, 0.9029, 0.08333, 0.9029, 0.08333, 0.9029, 0.1667, 0.9029, 0.9167, 0.9454, 1.0, 0.9454, 1.0, 0.9454, 0.9167, 0.9454, 0.3333, 0.9029, 0.25, 0.9029, 0.25, 0.9029, 0.3333, 0.9029, 0.75, 0.9454, 0.8333, 0.9454, 0.8333, 0.9454, 0.75, 0.9454, 0.5, 0.9029, 0.4167, 0.9029, 0.4167, 0.9029, 0.5, 0.9029, 0.25, 0.9454, 0.3333, 0.9454, 0.3333, 0.9454, 0.25, 0.9454, 0.25, 0.9029, 0.25, 0.9454, 0.25, 0.9454, 0.25, 0.9029, 0.6667, 0.9029, 0.5833, 0.9029, 0.5833, 0.9029, 0.6667, 0.9029, 0.25, 0.9029, 0.1667, 0.9029, 0.1667, 0.9029, 0.25, 0.9029, 0.4167, 0.9029, 0.4167, 0.9454, 0.4167, 0.9454, 0.4167, 0.9029, 0.8333, 0.9029, 0.75, 0.9029, 0.75, 0.9029, 0.8333, 0.9029, 0.75, 0.9029, 0.6667, 0.9029, 0.6667, 0.9029, 0.75, 0.9029, 0.5833, 0.9029, 0.5, 0.9029, 0.5, 0.9029, 0.5833, 0.9029, 0.08333, 0.9454, 0.08333, 0.9029, 0.08333, 0.9029, 0.08333, 0.9454, 1.0, 0.9029, 0.9167, 0.9029, 0.9167, 0.9029, 1.0, 0.9029, 0.5833, 0.9029, 0.5833, 0.9454, 0.5833, 0.9454, 0.5833, 0.9029, 0.1667, 0.9029, 0.1667, 0.9454, 0.1667, 0.9454, 0.1667, 0.9029, 0.9167, 0.9029, 0.8333, 0.9029, 0.8333, 0.9029, 0.9167, 0.9029, 0.08333, 0.9029, 7.451e-08, 0.9029, 7.451e-08, 0.9029, 0.08333, 0.9029, 0.3333, 0.9029, 0.3333, 0.9454, 0.3333, 0.9454, 0.3333, 0.9029, 0.8333, 0.9454, 0.9167, 0.9454, 0.9167, 0.9454, 0.8333, 0.9454, 0.75, 0.9029, 0.75, 0.9454, 0.75, 0.9454, 0.75, 0.9029, 0.5, 0.9029, 0.5, 0.9454, 0.5, 0.9454, 0.5, 0.9029, 0.6667, 0.9454, 0.75, 0.9454, 0.75, 0.9454, 0.6667, 0.9454, 0.4167, 0.9454, 0.5, 0.9454, 0.5, 0.9454, 0.4167, 0.9454, 0.6667, 0.9029, 0.6667, 0.9454, 0.6667, 0.9454, 0.6667, 0.9029, 0.5, 0.9454, 0.5833, 0.9454, 0.5833, 0.9454, 0.5, 0.9454, 0.9167, 0.9454, 0.9167, 0.9029, 0.9167, 0.9029, 0.9167, 0.9454, 0.8333, 0.9029, 0.8333, 0.9454, 0.8333, 0.9454, 0.8333, 0.9029, 0.3333, 0.9454, 0.4167, 0.9454, 0.4167, 0.9454, 0.3333, 0.9454, 0.4167, 0.9029, 0.3333, 0.9029, 0.3333, 0.9029, 0.4167, 0.9029, 1.0, 0.9029, 1.0, 0.9454, 1.0, 0.9454, 1.0, 0.9029, 0.4167, 0.9454, 0.4167, 0.9029, 0.4167, 0.9029, 0.4167, 0.9454, 0.75, 0.9029, 0.8333, 0.9029, 0.8333, 0.9029, 0.75, 0.9029, 0.6667, 0.9029, 0.75, 0.9029, 0.75, 0.9029, 0.6667, 0.9029, 0.5, 0.9029, 0.5833, 0.9029, 0.5833, 0.9029, 0.5, 0.9029, 0.08333, 0.9029, 0.08333, 0.9454, 0.08333, 0.9454, 0.08333, 0.9029, 0.9167, 0.9029, 1.0, 0.9029, 1.0, 0.9029, 0.9167, 0.9029, 0.5833, 0.9454, 0.5833, 0.9029, 0.5833, 0.9029, 0.5833, 0.9454, 0.1667, 0.9454, 0.1667, 0.9029, 0.1667, 0.9029, 0.1667, 0.9454, 0.8333, 0.9029, 0.9167, 0.9029, 0.9167, 0.9029, 0.8333, 0.9029, 7.451e-08, 0.9029, 0.08333, 0.9029, 0.08333, 0.9029, 7.451e-08, 0.9029, 0.3333, 0.9454, 0.3333, 0.9029, 0.3333, 0.9029, 0.3333, 0.9454, 0.9167, 0.9454, 0.8333, 0.9454, 0.8333, 0.9454, 0.9167, 0.9454, 0.75, 0.9454, 0.75, 0.9029, 0.75, 0.9029, 0.75, 0.9454, 0.5, 0.9454, 0.5, 0.9029, 0.5, 0.9029, 0.5, 0.9454, 0.75, 0.9454, 0.6667, 0.9454, 0.6667, 0.9454, 0.75, 0.9454, 0.5, 0.9454, 0.4167, 0.9454, 0.4167, 0.9454, 0.5, 0.9454, 0.6667, 0.9454, 0.6667, 0.9029, 0.6667, 0.9029, 0.6667, 0.9454, 0.5833, 0.9454, 0.5, 0.9454, 0.5, 0.9454, 0.5833, 0.9454, 0.9167, 0.9029, 0.9167, 0.9454, 0.9167, 0.9454, 0.9167, 0.9029, 0.8333, 0.9454, 0.8333, 0.9029, 0.8333, 0.9029, 0.8333, 0.9454, 0.4167, 0.9454, 0.3333, 0.9454, 0.3333, 0.9454, 0.4167, 0.9454, 0.3333, 0.9029, 0.4167, 0.9029, 0.4167, 0.9029, 0.3333, 0.9029, 1.0, 0.9454, 1.0, 0.9029, 1.0, 0.9029, 1.0, 0.9454, 0.25, 0.9454, 0.1667, 0.9454, 0.1667, 0.9454, 0.25, 0.9454, 0.1667, 0.9454, 0.08333, 0.9454, 0.08333, 0.9454, 0.1667, 0.9454, 0.08333, 0.9454, 7.451e-08, 0.9454, 7.451e-08, 0.9454, 0.08333, 0.9454, 0.6667, 0.9454, 0.5833, 0.9454, 0.5833, 0.9454, 0.6667, 0.9454, 0.08333, 0.9029, 0.1667, 0.9029, 0.1667, 0.9029, 0.08333, 0.9029, 1.0, 0.9454, 0.9167, 0.9454, 0.9167, 0.9454, 1.0, 0.9454, 0.25, 0.9029, 0.3333, 0.9029, 0.3333, 0.9029, 0.25, 0.9029, 0.8333, 0.9454, 0.75, 0.9454, 0.75, 0.9454, 0.8333, 0.9454, 0.4167, 0.9029, 0.5, 0.9029, 0.5, 0.9029, 0.4167, 0.9029, 0.3333, 0.9454, 0.25, 0.9454, 0.25, 0.9454, 0.3333, 0.9454, 0.25, 0.9454, 0.25, 0.9029, 0.25, 0.9029, 0.25, 0.9454, 0.5833, 0.9029, 0.6667, 0.9029, 0.6667, 0.9029, 0.5833, 0.9029, 0.1667, 0.9029, 0.25, 0.9029, 0.25, 0.9029, 0.1667, 0.9029, 1.0, 0.9029, 1.0, 0.9454, 0.9167, 0.9454, 0.9167, 0.9029, 0.1667, 0.9029, 0.1667, 0.9454, 0.08333, 0.9454, 0.08333, 0.9029, 0.25, 0.9029, 0.25, 0.9454, 0.1667, 0.9454, 0.1667, 0.9029, 0.3333, 0.9029, 0.3333, 0.9454, 0.25, 0.9454, 0.25, 0.9029, 0.4167, 0.9029, 0.4167, 0.9454, 0.3333, 0.9454, 0.3333, 0.9029, 0.5, 0.9029, 0.5, 0.9454, 0.4167, 0.9454, 0.4167, 0.9029, 0.5833, 0.9029, 0.5833, 0.9454, 0.5, 0.9454, 0.5, 0.9029, 0.6667, 0.9029, 0.6667, 0.9454, 0.5833, 0.9454, 0.5833, 0.9029, 0.75, 0.9029, 0.75, 0.9454, 0.6667, 0.9454, 0.6667, 0.9029, 0.8333, 0.9029, 0.8333, 0.9454, 0.75, 0.9454, 0.75, 0.9029, 0.9167, 0.9029, 0.9167, 0.9454, 0.8333, 0.9454, 0.8333, 0.9029, 0.08333, 0.9029, 0.08333, 0.9454, 7.451e-08, 0.9454, 7.451e-08, 0.9029, 0.1667, 0.9454, 0.25, 0.9454, 0.25, 0.9454, 0.1667, 0.9454, 0.08333, 0.9454, 0.1667, 0.9454, 0.1667, 0.9454, 0.08333, 0.9454, 7.451e-08, 0.9454, 0.08333, 0.9454, 0.08333, 0.9454, 7.451e-08, 0.9454, 0.5833, 0.9454, 0.6667, 0.9454, 0.6667, 0.9454, 0.5833, 0.9454, 0.1667, 0.9029, 0.08333, 0.9029, 0.08333, 0.9029, 0.1667, 0.9029, 0.9167, 0.9454, 1.0, 0.9454, 1.0, 0.9454, 0.9167, 0.9454, 0.3333, 0.9029, 0.25, 0.9029, 0.25, 0.9029, 0.3333, 0.9029, 0.75, 0.9454, 0.8333, 0.9454, 0.8333, 0.9454, 0.75, 0.9454, 0.5, 0.9029, 0.4167, 0.9029, 0.4167, 0.9029, 0.5, 0.9029, 0.25, 0.9454, 0.3333, 0.9454, 0.3333, 0.9454, 0.25, 0.9454, 0.25, 0.9029, 0.25, 0.9454, 0.25, 0.9454, 0.25, 0.9029, 0.6667, 0.9029, 0.5833, 0.9029, 0.5833, 0.9029, 0.6667, 0.9029, 0.25, 0.9029, 0.1667, 0.9029, 0.1667, 0.9029, 0.25, 0.9029, 0.4167, 0.9029, 0.4167, 0.9454, 0.4167, 0.9454, 0.4167, 0.9029, 0.8333, 0.9029, 0.75, 0.9029, 0.75, 0.9029, 0.8333, 0.9029, 0.75, 0.9029, 0.6667, 0.9029, 0.6667, 0.9029, 0.75, 0.9029, 0.5833, 0.9029, 0.5, 0.9029, 0.5, 0.9029, 0.5833, 0.9029, 0.08333, 0.9454, 0.08333, 0.9029, 0.08333, 0.9029, 0.08333, 0.9454, 1.0, 0.9029, 0.9167, 0.9029, 0.9167, 0.9029, 1.0, 0.9029, 0.5833, 0.9029, 0.5833, 0.9454, 0.5833, 0.9454, 0.5833, 0.9029, 0.1667, 0.9029, 0.1667, 0.9454, 0.1667, 0.9454, 0.1667, 0.9029, 0.9167, 0.9029, 0.8333, 0.9029, 0.8333, 0.9029, 0.9167, 0.9029, 0.08333, 0.9029, 7.451e-08, 0.9029, 7.451e-08, 0.9029, 0.08333, 0.9029, 0.3333, 0.9029, 0.3333, 0.9454, 0.3333, 0.9454, 0.3333, 0.9029, 0.8333, 0.9454, 0.9167, 0.9454, 0.9167, 0.9454, 0.8333, 0.9454, 0.75, 0.9029, 0.75, 0.9454, 0.75, 0.9454, 0.75, 0.9029, 0.5, 0.9029, 0.5, 0.9454, 0.5, 0.9454, 0.5, 0.9029, 0.6667, 0.9454, 0.75, 0.9454, 0.75, 0.9454, 0.6667, 0.9454, 0.4167, 0.9454, 0.5, 0.9454, 0.5, 0.9454, 0.4167, 0.9454, 0.6667, 0.9029, 0.6667, 0.9454, 0.6667, 0.9454, 0.6667, 0.9029, 0.5, 0.9454, 0.5833, 0.9454, 0.5833, 0.9454, 0.5, 0.9454, 0.9167, 0.9454, 0.9167, 0.9029, 0.9167, 0.9029, 0.9167, 0.9454, 0.8333, 0.9029, 0.8333, 0.9454, 0.8333, 0.9454, 0.8333, 0.9029, 0.3333, 0.9454, 0.4167, 0.9454, 0.4167, 0.9454, 0.3333, 0.9454, 0.4167, 0.9029, 0.3333, 0.9029, 0.3333, 0.9029, 0.4167, 0.9029, 1.0, 0.9029, 1.0, 0.9454, 1.0, 0.9454, 1.0, 0.9029, 1.0, 0.9029, 0.9167, 0.9029, 0.9167, 0.9454, 1.0, 0.9454, 0.1667, 0.9029, 0.08333, 0.9029, 0.08333, 0.9454, 0.1667, 0.9454, 0.25, 0.9029, 0.1667, 0.9029, 0.1667, 0.9454, 0.25, 0.9454, 0.3333, 0.9029, 0.25, 0.9029, 0.25, 0.9454, 0.3333, 0.9454, 0.4167, 0.9029, 0.3333, 0.9029, 0.3333, 0.9454, 0.4167, 0.9454, 0.5, 0.9029, 0.4167, 0.9029, 0.4167, 0.9454, 0.5, 0.9454, 0.5833, 0.9029, 0.5, 0.9029, 0.5, 0.9454, 0.5833, 0.9454, 0.6667, 0.9029, 0.5833, 0.9029, 0.5833, 0.9454, 0.6667, 0.9454, 0.75, 0.9029, 0.6667, 0.9029, 0.6667, 0.9454, 0.75, 0.9454, 0.8333, 0.9029, 0.75, 0.9029, 0.75, 0.9454, 0.8333, 0.9454, 0.9167, 0.9029, 0.8333, 0.9029, 0.8333, 0.9454, 0.9167, 0.9454, 0.08333, 0.9029, 7.451e-08, 0.9029, 7.451e-08, 0.9454, 0.08333, 0.9454, 0.1667, 0.9454, 0.1667, 0.9454, 0.25, 0.9454, 0.25, 0.9454, 0.08333, 0.9454, 0.08333, 0.9454, 0.1667, 0.9454, 0.1667, 0.9454, 7.451e-08, 0.9454, 7.451e-08, 0.9454, 0.08333, 0.9454, 0.08333, 0.9454, 0.5833, 0.9454, 0.5833, 0.9454, 0.6667, 0.9454, 0.6667, 0.9454, 0.1667, 0.9029, 0.1667, 0.9029, 0.08333, 0.9029, 0.08333, 0.9029, 0.9167, 0.9454, 0.9167, 0.9454, 1.0, 0.9454, 1.0, 0.9454, 0.3333, 0.9029, 0.3333, 0.9029, 0.25, 0.9029, 0.25, 0.9029, 0.75, 0.9454, 0.75, 0.9454, 0.8333, 0.9454, 0.8333, 0.9454, 0.5, 0.9029, 0.5, 0.9029, 0.4167, 0.9029, 0.4167, 0.9029, 0.25, 0.9454, 0.25, 0.9454, 0.3333, 0.9454, 0.3333, 0.9454, 0.25, 0.9029, 0.25, 0.9029, 0.25, 0.9454, 0.25, 0.9454, 0.6667, 0.9029, 0.6667, 0.9029, 0.5833, 0.9029, 0.5833, 0.9029, 0.25, 0.9029, 0.25, 0.9029, 0.1667, 0.9029, 0.1667, 0.9029, 0.4167, 0.9029, 0.4167, 0.9029, 0.4167, 0.9454, 0.4167, 0.9454, 0.8333, 0.9029, 0.8333, 0.9029, 0.75, 0.9029, 0.75, 0.9029, 0.75, 0.9029, 0.75, 0.9029, 0.6667, 0.9029, 0.6667, 0.9029, 0.5833, 0.9029, 0.5833, 0.9029, 0.5, 0.9029, 0.5, 0.9029, 0.08333, 0.9454, 0.08333, 0.9454, 0.08333, 0.9029, 0.08333, 0.9029, 1.0, 0.9029, 1.0, 0.9029, 0.9167, 0.9029, 0.9167, 0.9029, 0.5833, 0.9029, 0.5833, 0.9029, 0.5833, 0.9454, 0.5833, 0.9454, 0.1667, 0.9029, 0.1667, 0.9029, 0.1667, 0.9454, 0.1667, 0.9454, 0.9167, 0.9029, 0.9167, 0.9029, 0.8333, 0.9029, 0.8333, 0.9029, 0.08333, 0.9029, 0.08333, 0.9029, 7.451e-08, 0.9029, 7.451e-08, 0.9029, 0.3333, 0.9029, 0.3333, 0.9029, 0.3333, 0.9454, 0.3333, 0.9454, 0.8333, 0.9454, 0.8333, 0.9454, 0.9167, 0.9454, 0.9167, 0.9454, 0.75, 0.9029, 0.75, 0.9029, 0.75, 0.9454, 0.75, 0.9454, 0.5, 0.9029, 0.5, 0.9029, 0.5, 0.9454, 0.5, 0.9454, 0.6667, 0.9454, 0.6667, 0.9454, 0.75, 0.9454, 0.75, 0.9454, 0.4167, 0.9454, 0.4167, 0.9454, 0.5, 0.9454, 0.5, 0.9454, 0.6667, 0.9029, 0.6667, 0.9029, 0.6667, 0.9454, 0.6667, 0.9454, 0.5, 0.9454, 0.5, 0.9454, 0.5833, 0.9454, 0.5833, 0.9454, 0.9167, 0.9454, 0.9167, 0.9454, 0.9167, 0.9029, 0.9167, 0.9029, 0.8333, 0.9029, 0.8333, 0.9029, 0.8333, 0.9454, 0.8333, 0.9454, 0.3333, 0.9454, 0.3333, 0.9454, 0.4167, 0.9454, 0.4167, 0.9454, 0.4167, 0.9029, 0.4167, 0.9029, 0.3333, 0.9029, 0.3333, 0.9029, 1.0, 0.9029, 1.0, 0.9029, 1.0, 0.9454, 1.0, 0.9454, 0.4167, 0.9454, 0.4167, 0.9454, 0.4167, 0.9029, 0.4167, 0.9029, 0.75, 0.9029, 0.75, 0.9029, 0.8333, 0.9029, 0.8333, 0.9029, 0.6667, 0.9029, 0.6667, 0.9029, 0.75, 0.9029, 0.75, 0.9029, 0.5, 0.9029, 0.5, 0.9029, 0.5833, 0.9029, 0.5833, 0.9029, 0.08333, 0.9029, 0.08333, 0.9029, 0.08333, 0.9454, 0.08333, 0.9454, 0.9167, 0.9029, 0.9167, 0.9029, 1.0, 0.9029, 1.0, 0.9029, 0.5833, 0.9454, 0.5833, 0.9454, 0.5833, 0.9029, 0.5833, 0.9029, 0.1667, 0.9454, 0.1667, 0.9454, 0.1667, 0.9029, 0.1667, 0.9029, 0.8333, 0.9029, 0.8333, 0.9029, 0.9167, 0.9029, 0.9167, 0.9029, 7.451e-08, 0.9029, 7.451e-08, 0.9029, 0.08333, 0.9029, 0.08333, 0.9029, 0.3333, 0.9454, 0.3333, 0.9454, 0.3333, 0.9029, 0.3333, 0.9029, 0.9167, 0.9454, 0.9167, 0.9454, 0.8333, 0.9454, 0.8333, 0.9454, 0.75, 0.9454, 0.75, 0.9454, 0.75, 0.9029, 0.75, 0.9029, 0.5, 0.9454, 0.5, 0.9454, 0.5, 0.9029, 0.5, 0.9029, 0.75, 0.9454, 0.75, 0.9454, 0.6667, 0.9454, 0.6667, 0.9454, 0.5, 0.9454, 0.5, 0.9454, 0.4167, 0.9454, 0.4167, 0.9454, 0.6667, 0.9454, 0.6667, 0.9454, 0.6667, 0.9029, 0.6667, 0.9029, 0.5833, 0.9454, 0.5833, 0.9454, 0.5, 0.9454, 0.5, 0.9454, 0.9167, 0.9029, 0.9167, 0.9029, 0.9167, 0.9454, 0.9167, 0.9454, 0.8333, 0.9454, 0.8333, 0.9454, 0.8333, 0.9029, 0.8333, 0.9029, 0.4167, 0.9454, 0.4167, 0.9454, 0.3333, 0.9454, 0.3333, 0.9454, 0.3333, 0.9029, 0.3333, 0.9029, 0.4167, 0.9029, 0.4167, 0.9029, 1.0, 0.9454, 1.0, 0.9454, 1.0, 0.9029, 1.0, 0.9029, 0.25, 0.9454, 0.25, 0.9454, 0.1667, 0.9454, 0.1667, 0.9454, 0.1667, 0.9454, 0.1667, 0.9454, 0.08333, 0.9454, 0.08333, 0.9454, 0.08333, 0.9454, 0.08333, 0.9454, 7.451e-08, 0.9454, 7.451e-08, 0.9454, 0.6667, 0.9454, 0.6667, 0.9454, 0.5833, 0.9454, 0.5833, 0.9454, 0.08333, 0.9029, 0.08333, 0.9029, 0.1667, 0.9029, 0.1667, 0.9029, 1.0, 0.9454, 1.0, 0.9454, 0.9167, 0.9454, 0.9167, 0.9454, 0.25, 0.9029, 0.25, 0.9029, 0.3333, 0.9029, 0.3333, 0.9029, 0.8333, 0.9454, 0.8333, 0.9454, 0.75, 0.9454, 0.75, 0.9454, 0.4167, 0.9029, 0.4167, 0.9029, 0.5, 0.9029, 0.5, 0.9029, 0.3333, 0.9454, 0.3333, 0.9454, 0.25, 0.9454, 0.25, 0.9454, 0.25, 0.9454, 0.25, 0.9454, 0.25, 0.9029, 0.25, 0.9029, 0.5833, 0.9029, 0.5833, 0.9029, 0.6667, 0.9029, 0.6667, 0.9029, 0.1667, 0.9029, 0.1667, 0.9029, 0.25, 0.9029, 0.25, 0.9029])
me_cylinder_002.materials.append(mat_material_003)
me_cylinder_002.use_remesh_fix_poles = True
me_cylinder_002.use_remesh_preserve_attributes = False
me_cylinder_002.update()
me_cylinder_006 = bpy.data.meshes.new('Cylinder.006')
me_cylinder_006.from_pydata([(-1.312e-16, 0.03381, 0.02893), (0.02611, 0.03236, 0.01827), (0.03692, 0.02886, -0.007465), (0.02611, 0.02537, -0.0332), (-3.228e-09, 0.02392, -0.04386), (-0.02611, 0.02537, -0.0332), (-0.03692, 0.02886, -0.007465), (-0.02611, 0.03236, 0.01827), (0.0001173, -0.01225, 0.03889), (0.02623, -0.01362, 0.02823), (0.03705, -0.01695, 0.002491), (0.02624, -0.02031, -0.02325), (0.0001349, -0.0217, -0.03391), (-0.02598, -0.02031, -0.02325), (-0.0368, -0.01695, 0.002491), (-0.02599, -0.01362, 0.02823), (0.0006533, -0.02404, 0.0302), (0.01936, -0.025, 0.02256), (0.02712, -0.02733, 0.004119), (0.01938, -0.02968, -0.01432), (0.0006694, -0.03066, -0.02196), (-0.01804, -0.02968, -0.01432), (-0.0258, -0.02733, 0.004119), (-0.01806, -0.025, 0.02256)], [], [(7, 15, 8, 0), (2, 10, 11, 3), (3, 11, 12, 4), (4, 12, 13, 5), (5, 13, 14, 6), (6, 14, 15, 7), (0, 8, 9, 1), (1, 9, 10, 2), (0, 1, 2, 3, 4, 5, 6, 7), (16, 23, 21), (11, 10, 18, 19), (12, 11, 19, 20), (13, 12, 20, 21), (14, 13, 21, 22), (15, 14, 22, 23), (9, 8, 16, 17), (10, 9, 17, 18), (19, 18, 17), (20, 19, 17), (20, 16, 21), (23, 22, 21), (16, 20, 17), (8, 15, 23, 16)])
_uv = me_cylinder_006.uv_layers.new(name='UVMap')
_uv.uv.foreach_set('vector', [0.125, 0.5, 0.125, 0.9002, 0.0, 0.9002, 0.0, 0.5, 0.75, 0.5, 0.75, 0.9002, 0.625, 0.9002, 0.625, 0.5, 0.625, 0.5, 0.625, 0.9002, 0.5, 0.9002, 0.5, 0.5, 0.5, 0.5, 0.5, 0.9002, 0.375, 0.9002, 0.375, 0.5, 0.375, 0.5, 0.375, 0.9002, 0.25, 0.9002, 0.25, 0.5, 0.25, 0.5, 0.25, 0.9002, 0.125, 0.9002, 0.125, 0.5, 1.0, 0.5, 1.0, 0.9002, 0.875, 0.9002, 0.875, 0.5, 0.875, 0.5, 0.875, 0.9002, 0.75, 0.9002, 0.75, 0.5, 0.75, 0.49, 0.9197, 0.4197, 0.99, 0.25, 0.9197, 0.08029, 0.75, 0.01, 0.5803, 0.08029, 0.51, 0.25, 0.5803, 0.4197, 0.0, 0.0, 0.0, 0.0, 0.0, 0.0, 0.625, 0.9002, 0.75, 0.9002, 0.7323, 0.9657, 0.6427, 0.9657, 0.5, 0.9002, 0.625, 0.9002, 0.6073, 0.9657, 0.5177, 0.9657, 0.375, 0.9002, 0.5, 0.9002, 0.4823, 0.9657, 0.3927, 0.9657, 0.25, 0.9002, 0.375, 0.9002, 0.3573, 0.9657, 0.2677, 0.9657, 0.125, 0.9002, 0.25, 0.9002, 0.2323, 0.9657, 0.1427, 0.9657, 0.875, 0.9002, 1.0, 0.9002, 0.9823, 0.9657, 0.8927, 0.9657, 0.75, 0.9002, 0.875, 0.9002, 0.8573, 0.9657, 0.7677, 0.9657, 0.0, 0.0, 0.0, 0.0, 0.0, 0.0, 0.0, 0.0, 0.0, 0.0, 0.0, 0.0, 0.0, 0.0, 0.0, 0.0, 0.0, 0.0, 0.0, 0.0, 0.0, 0.0, 0.0, 0.0, 0.0, 0.0, 0.0, 0.0, 0.0, 0.0, 0.0, 0.9002, 0.125, 0.9002, 0.1073, 0.9657, 0.01771, 0.9657])
me_cylinder_006.materials.append(mat_material_002)
me_cylinder_006.use_remesh_fix_poles = True
me_cylinder_006.use_remesh_preserve_attributes = False
me_cylinder_006.update()
me_cylinder_008 = bpy.data.meshes.new('Cylinder.008')
me_cylinder_008.from_pydata([(-1.312e-16, 0.03381, 0.02893), (0.02611, 0.03236, 0.01827), (0.03692, 0.02886, -0.007465), (0.02611, 0.02537, -0.0332), (-3.228e-09, 0.02392, -0.04386), (-0.02611, 0.02537, -0.0332), (-0.03692, 0.02886, -0.007465), (-0.02611, 0.03236, 0.01827), (0.0001173, -0.01225, 0.03889), (0.02623, -0.01362, 0.02823), (0.03705, -0.01695, 0.002491), (0.02624, -0.02031, -0.02325), (0.0001349, -0.0217, -0.03391), (-0.02598, -0.02031, -0.02325), (-0.0368, -0.01695, 0.002491), (-0.02599, -0.01362, 0.02823), (0.0006533, -0.02404, 0.0302), (0.01936, -0.025, 0.02256), (0.02712, -0.02733, 0.004119), (0.01938, -0.02968, -0.01432), (0.0006694, -0.03066, -0.02196), (-0.01804, -0.02968, -0.01432), (-0.0258, -0.02733, 0.004119), (-0.01806, -0.025, 0.02256)], [], [(7, 15, 8, 0), (2, 10, 11, 3), (3, 11, 12, 4), (4, 12, 13, 5), (5, 13, 14, 6), (6, 14, 15, 7), (0, 8, 9, 1), (1, 9, 10, 2), (0, 1, 2, 3, 4, 5, 6, 7), (11, 10, 18, 19), (12, 11, 19, 20), (13, 12, 20, 21), (14, 13, 21, 22), (15, 14, 22, 23), (9, 8, 16, 17), (10, 9, 17, 18), (19, 18, 17), (20, 19, 17), (20, 16, 21), (23, 22, 21), (16, 20, 17), (16, 23, 21), (8, 15, 23, 16)])
_uv = me_cylinder_008.uv_layers.new(name='UVMap')
_uv.uv.foreach_set('vector', [0.125, 0.5, 0.125, 0.9002, 0.0, 0.9002, 0.0, 0.5, 0.75, 0.5, 0.75, 0.9002, 0.625, 0.9002, 0.625, 0.5, 0.625, 0.5, 0.625, 0.9002, 0.5, 0.9002, 0.5, 0.5, 0.5, 0.5, 0.5, 0.9002, 0.375, 0.9002, 0.375, 0.5, 0.375, 0.5, 0.375, 0.9002, 0.25, 0.9002, 0.25, 0.5, 0.25, 0.5, 0.25, 0.9002, 0.125, 0.9002, 0.125, 0.5, 1.0, 0.5, 1.0, 0.9002, 0.875, 0.9002, 0.875, 0.5, 0.875, 0.5, 0.875, 0.9002, 0.75, 0.9002, 0.75, 0.5, 0.75, 0.49, 0.9197, 0.4197, 0.99, 0.25, 0.9197, 0.08029, 0.75, 0.01, 0.5803, 0.08029, 0.51, 0.25, 0.5803, 0.4197, 0.625, 0.9002, 0.75, 0.9002, 0.7323, 0.9657, 0.6427, 0.9657, 0.5, 0.9002, 0.625, 0.9002, 0.6073, 0.9657, 0.5177, 0.9657, 0.375, 0.9002, 0.5, 0.9002, 0.4823, 0.9657, 0.3927, 0.9657, 0.25, 0.9002, 0.375, 0.9002, 0.3573, 0.9657, 0.2677, 0.9657, 0.125, 0.9002, 0.25, 0.9002, 0.2323, 0.9657, 0.1427, 0.9657, 0.875, 0.9002, 1.0, 0.9002, 0.9823, 0.9657, 0.8927, 0.9657, 0.75, 0.9002, 0.875, 0.9002, 0.8573, 0.9657, 0.7677, 0.9657, 0.0, 0.0, 0.0, 0.0, 0.0, 0.0, 0.0, 0.0, 0.0, 0.0, 0.0, 0.0, 0.0, 0.0, 0.0, 0.0, 0.0, 0.0, 0.0, 0.0, 0.0, 0.0, 0.0, 0.0, 0.0, 0.0, 0.0, 0.0, 0.0, 0.0, 0.0, 0.0, 0.0, 0.0, 0.0, 0.0, 0.0, 0.9002, 0.125, 0.9002, 0.1073, 0.9657, 0.01771, 0.9657])
me_cylinder_008.materials.append(mat_material_002)
me_cylinder_008.use_remesh_fix_poles = True
me_cylinder_008.use_remesh_preserve_attributes = False
me_cylinder_008.update()
me_cylinder_010 = bpy.data.meshes.new('Cylinder.010')
me_cylinder_010.from_pydata([(-1.312e-16, 0.03381, 0.02893), (0.02611, 0.03236, 0.01827), (0.03692, 0.02886, -0.007465), (0.02611, 0.02537, -0.0332), (-3.228e-09, 0.02392, -0.04386), (-0.02611, 0.02537, -0.0332), (-0.03692, 0.02886, -0.007465), (-0.02611, 0.03236, 0.01827), (0.0001173, -0.01225, 0.03889), (0.02623, -0.01362, 0.02823), (0.03705, -0.01695, 0.002491), (0.02624, -0.02031, -0.02325), (0.0001349, -0.0217, -0.03391), (-0.02598, -0.02031, -0.02325), (-0.0368, -0.01695, 0.002491), (-0.02599, -0.01362, 0.02823), (0.0006533, -0.02404, 0.0302), (0.01936, -0.025, 0.02256), (0.02712, -0.02733, 0.004119), (0.01938, -0.02968, -0.01432), (0.0006694, -0.03066, -0.02196), (-0.01804, -0.02968, -0.01432), (-0.0258, -0.02733, 0.004119), (-0.01806, -0.025, 0.02256)], [], [(7, 15, 8, 0), (2, 10, 11, 3), (3, 11, 12, 4), (4, 12, 13, 5), (5, 13, 14, 6), (6, 14, 15, 7), (0, 8, 9, 1), (1, 9, 10, 2), (0, 1, 2, 3, 4, 5, 6, 7), (11, 10, 18, 19), (12, 11, 19, 20), (13, 12, 20, 21), (14, 13, 21, 22), (15, 14, 22, 23), (9, 8, 16, 17), (10, 9, 17, 18), (19, 18, 17), (20, 19, 17), (20, 16, 21), (23, 22, 21), (16, 20, 17), (16, 23, 21), (8, 15, 23, 16)])
_uv = me_cylinder_010.uv_layers.new(name='UVMap')
_uv.uv.foreach_set('vector', [0.125, 0.5, 0.125, 0.9002, 0.0, 0.9002, 0.0, 0.5, 0.75, 0.5, 0.75, 0.9002, 0.625, 0.9002, 0.625, 0.5, 0.625, 0.5, 0.625, 0.9002, 0.5, 0.9002, 0.5, 0.5, 0.5, 0.5, 0.5, 0.9002, 0.375, 0.9002, 0.375, 0.5, 0.375, 0.5, 0.375, 0.9002, 0.25, 0.9002, 0.25, 0.5, 0.25, 0.5, 0.25, 0.9002, 0.125, 0.9002, 0.125, 0.5, 1.0, 0.5, 1.0, 0.9002, 0.875, 0.9002, 0.875, 0.5, 0.875, 0.5, 0.875, 0.9002, 0.75, 0.9002, 0.75, 0.5, 0.75, 0.49, 0.9197, 0.4197, 0.99, 0.25, 0.9197, 0.08029, 0.75, 0.01, 0.5803, 0.08029, 0.51, 0.25, 0.5803, 0.4197, 0.625, 0.9002, 0.75, 0.9002, 0.7323, 0.9657, 0.6427, 0.9657, 0.5, 0.9002, 0.625, 0.9002, 0.6073, 0.9657, 0.5177, 0.9657, 0.375, 0.9002, 0.5, 0.9002, 0.4823, 0.9657, 0.3927, 0.9657, 0.25, 0.9002, 0.375, 0.9002, 0.3573, 0.9657, 0.2677, 0.9657, 0.125, 0.9002, 0.25, 0.9002, 0.2323, 0.9657, 0.1427, 0.9657, 0.875, 0.9002, 1.0, 0.9002, 0.9823, 0.9657, 0.8927, 0.9657, 0.75, 0.9002, 0.875, 0.9002, 0.8573, 0.9657, 0.7677, 0.9657, 0.0, 0.0, 0.0, 0.0, 0.0, 0.0, 0.0, 0.0, 0.0, 0.0, 0.0, 0.0, 0.0, 0.0, 0.0, 0.0, 0.0, 0.0, 0.0, 0.0, 0.0, 0.0, 0.0, 0.0, 0.0, 0.0, 0.0, 0.0, 0.0, 0.0, 0.0, 0.0, 0.0, 0.0, 0.0, 0.0, 0.0, 0.9002, 0.125, 0.9002, 0.1073, 0.9657, 0.01771, 0.9657])
me_cylinder_010.materials.append(mat_material_002)
me_cylinder_010.use_remesh_fix_poles = True
me_cylinder_010.use_remesh_preserve_attributes = False
me_cylinder_010.update()
me_cylinder_011 = bpy.data.meshes.new('Cylinder.011')
me_cylinder_011.from_pydata([(-1.312e-16, 0.03381, 0.02893), (0.02611, 0.03236, 0.01827), (0.03692, 0.02886, -0.007465), (0.02611, 0.02537, -0.0332), (-3.228e-09, 0.02392, -0.04386), (-0.02611, 0.02537, -0.0332), (-0.03692, 0.02886, -0.007465), (-0.02611, 0.03236, 0.01827), (0.0001173, -0.01225, 0.03889), (0.02623, -0.01362, 0.02823), (0.03705, -0.01695, 0.002491), (0.02624, -0.02031, -0.02325), (0.0001349, -0.0217, -0.03391), (-0.02598, -0.02031, -0.02325), (-0.0368, -0.01695, 0.002491), (-0.02599, -0.01362, 0.02823), (0.0006533, -0.02404, 0.0302), (0.01936, -0.025, 0.02256), (0.02712, -0.02733, 0.004119), (0.01938, -0.02968, -0.01432), (0.0006694, -0.03066, -0.02196), (-0.01804, -0.02968, -0.01432), (-0.0258, -0.02733, 0.004119), (-0.01806, -0.025, 0.02256)], [], [(7, 15, 8, 0), (2, 10, 11, 3), (3, 11, 12, 4), (4, 12, 13, 5), (5, 13, 14, 6), (6, 14, 15, 7), (0, 8, 9, 1), (1, 9, 10, 2), (0, 1, 2, 3, 4, 5, 6, 7), (11, 10, 18, 19), (12, 11, 19, 20), (13, 12, 20, 21), (14, 13, 21, 22), (15, 14, 22, 23), (9, 8, 16, 17), (10, 9, 17, 18), (19, 18, 17), (20, 19, 17), (20, 16, 21), (23, 22, 21), (16, 20, 17), (16, 23, 21), (8, 15, 23, 16)])
_uv = me_cylinder_011.uv_layers.new(name='UVMap')
_uv.uv.foreach_set('vector', [0.125, 0.5, 0.125, 0.9002, 0.0, 0.9002, 0.0, 0.5, 0.75, 0.5, 0.75, 0.9002, 0.625, 0.9002, 0.625, 0.5, 0.625, 0.5, 0.625, 0.9002, 0.5, 0.9002, 0.5, 0.5, 0.5, 0.5, 0.5, 0.9002, 0.375, 0.9002, 0.375, 0.5, 0.375, 0.5, 0.375, 0.9002, 0.25, 0.9002, 0.25, 0.5, 0.25, 0.5, 0.25, 0.9002, 0.125, 0.9002, 0.125, 0.5, 1.0, 0.5, 1.0, 0.9002, 0.875, 0.9002, 0.875, 0.5, 0.875, 0.5, 0.875, 0.9002, 0.75, 0.9002, 0.75, 0.5, 0.75, 0.49, 0.9197, 0.4197, 0.99, 0.25, 0.9197, 0.08029, 0.75, 0.01, 0.5803, 0.08029, 0.51, 0.25, 0.5803, 0.4197, 0.625, 0.9002, 0.75, 0.9002, 0.7323, 0.9657, 0.6427, 0.9657, 0.5, 0.9002, 0.625, 0.9002, 0.6073, 0.9657, 0.5177, 0.9657, 0.375, 0.9002, 0.5, 0.9002, 0.4823, 0.9657, 0.3927, 0.9657, 0.25, 0.9002, 0.375, 0.9002, 0.3573, 0.9657, 0.2677, 0.9657, 0.125, 0.9002, 0.25, 0.9002, 0.2323, 0.9657, 0.1427, 0.9657, 0.875, 0.9002, 1.0, 0.9002, 0.9823, 0.9657, 0.8927, 0.9657, 0.75, 0.9002, 0.875, 0.9002, 0.8573, 0.9657, 0.7677, 0.9657, 0.0, 0.0, 0.0, 0.0, 0.0, 0.0, 0.0, 0.0, 0.0, 0.0, 0.0, 0.0, 0.0, 0.0, 0.0, 0.0, 0.0, 0.0, 0.0, 0.0, 0.0, 0.0, 0.0, 0.0, 0.0, 0.0, 0.0, 0.0, 0.0, 0.0, 0.0, 0.0, 0.0, 0.0, 0.0, 0.0, 0.0, 0.9002, 0.125, 0.9002, 0.1073, 0.9657, 0.01771, 0.9657])
me_cylinder_011.materials.append(mat_material_002)
me_cylinder_011.use_remesh_fix_poles = True
me_cylinder_011.use_remesh_preserve_attributes = False
me_cylinder_011.update()
me_cylinder_017 = bpy.data.meshes.new('Cylinder.017')
me_cylinder_017.from_pydata([(-1.312e-16, 0.03381, 0.02893), (0.02611, 0.03236, 0.01827), (0.03692, 0.02886, -0.007465), (0.02611, 0.02537, -0.0332), (-3.228e-09, 0.02392, -0.04386), (-0.02611, 0.02537, -0.0332), (-0.03692, 0.02886, -0.007465), (-0.02611, 0.03236, 0.01827), (0.0001173, -0.01225, 0.03889), (0.02623, -0.01362, 0.02823), (0.03705, -0.01695, 0.002491), (0.02624, -0.02031, -0.02325), (0.0001349, -0.0217, -0.03391), (-0.02598, -0.02031, -0.02325), (-0.0368, -0.01695, 0.002491), (-0.02599, -0.01362, 0.02823), (0.0006533, -0.02404, 0.0302), (0.01936, -0.025, 0.02256), (0.02712, -0.02733, 0.004119), (0.01938, -0.02968, -0.01432), (0.0006694, -0.03066, -0.02196), (-0.01804, -0.02968, -0.01432), (-0.0258, -0.02733, 0.004119), (-0.01806, -0.025, 0.02256)], [], [(7, 15, 8, 0), (2, 10, 11, 3), (3, 11, 12, 4), (4, 12, 13, 5), (5, 13, 14, 6), (6, 14, 15, 7), (0, 8, 9, 1), (1, 9, 10, 2), (0, 1, 2, 3, 4, 5, 6, 7), (11, 10, 18, 19), (12, 11, 19, 20), (13, 12, 20, 21), (14, 13, 21, 22), (15, 14, 22, 23), (9, 8, 16, 17), (10, 9, 17, 18), (19, 18, 17), (20, 19, 17), (20, 16, 21), (23, 22, 21), (16, 20, 17), (16, 23, 21), (8, 15, 23, 16)])
_uv = me_cylinder_017.uv_layers.new(name='UVMap')
_uv.uv.foreach_set('vector', [0.125, 0.5, 0.125, 0.9002, 0.0, 0.9002, 0.0, 0.5, 0.75, 0.5, 0.75, 0.9002, 0.625, 0.9002, 0.625, 0.5, 0.625, 0.5, 0.625, 0.9002, 0.5, 0.9002, 0.5, 0.5, 0.5, 0.5, 0.5, 0.9002, 0.375, 0.9002, 0.375, 0.5, 0.375, 0.5, 0.375, 0.9002, 0.25, 0.9002, 0.25, 0.5, 0.25, 0.5, 0.25, 0.9002, 0.125, 0.9002, 0.125, 0.5, 1.0, 0.5, 1.0, 0.9002, 0.875, 0.9002, 0.875, 0.5, 0.875, 0.5, 0.875, 0.9002, 0.75, 0.9002, 0.75, 0.5, 0.75, 0.49, 0.9197, 0.4197, 0.99, 0.25, 0.9197, 0.08029, 0.75, 0.01, 0.5803, 0.08029, 0.51, 0.25, 0.5803, 0.4197, 0.625, 0.9002, 0.75, 0.9002, 0.7323, 0.9657, 0.6427, 0.9657, 0.5, 0.9002, 0.625, 0.9002, 0.6073, 0.9657, 0.5177, 0.9657, 0.375, 0.9002, 0.5, 0.9002, 0.4823, 0.9657, 0.3927, 0.9657, 0.25, 0.9002, 0.375, 0.9002, 0.3573, 0.9657, 0.2677, 0.9657, 0.125, 0.9002, 0.25, 0.9002, 0.2323, 0.9657, 0.1427, 0.9657, 0.875, 0.9002, 1.0, 0.9002, 0.9823, 0.9657, 0.8927, 0.9657, 0.75, 0.9002, 0.875, 0.9002, 0.8573, 0.9657, 0.7677, 0.9657, 0.0, 0.0, 0.0, 0.0, 0.0, 0.0, 0.0, 0.0, 0.0, 0.0, 0.0, 0.0, 0.0, 0.0, 0.0, 0.0, 0.0, 0.0, 0.0, 0.0, 0.0, 0.0, 0.0, 0.0, 0.0, 0.0, 0.0, 0.0, 0.0, 0.0, 0.0, 0.0, 0.0, 0.0, 0.0, 0.0, 0.0, 0.9002, 0.125, 0.9002, 0.1073, 0.9657, 0.01771, 0.9657])
me_cylinder_017.materials.append(mat_material_002)
me_cylinder_017.use_remesh_fix_poles = True
me_cylinder_017.use_remesh_preserve_attributes = False
me_cylinder_017.update()
me_cylinder_018 = bpy.data.meshes.new('Cylinder.018')
me_cylinder_018.from_pydata([(-1.312e-16, 0.03381, 0.02893), (0.02611, 0.03236, 0.01827), (0.03692, 0.02886, -0.007465), (0.02611, 0.02537, -0.0332), (-3.228e-09, 0.02392, -0.04386), (-0.02611, 0.02537, -0.0332), (-0.03692, 0.02886, -0.007465), (-0.02611, 0.03236, 0.01827), (0.0001173, -0.01225, 0.03889), (0.02623, -0.01362, 0.02823), (0.03705, -0.01695, 0.002491), (0.02624, -0.02031, -0.02325), (0.0001349, -0.0217, -0.03391), (-0.02598, -0.02031, -0.02325), (-0.0368, -0.01695, 0.002491), (-0.02599, -0.01362, 0.02823), (0.0006533, -0.02404, 0.0302), (0.01936, -0.025, 0.02256), (0.02712, -0.02733, 0.004119), (0.01938, -0.02968, -0.01432), (0.0006694, -0.03066, -0.02196), (-0.01804, -0.02968, -0.01432), (-0.0258, -0.02733, 0.004119), (-0.01806, -0.025, 0.02256)], [], [(7, 15, 8, 0), (2, 10, 11, 3), (3, 11, 12, 4), (4, 12, 13, 5), (5, 13, 14, 6), (6, 14, 15, 7), (0, 8, 9, 1), (1, 9, 10, 2), (0, 1, 2, 3, 4, 5, 6, 7), (11, 10, 18, 19), (12, 11, 19, 20), (13, 12, 20, 21), (14, 13, 21, 22), (15, 14, 22, 23), (9, 8, 16, 17), (10, 9, 17, 18), (19, 18, 17), (20, 19, 17), (20, 16, 21), (23, 22, 21), (16, 20, 17), (16, 23, 21), (8, 15, 23, 16)])
_uv = me_cylinder_018.uv_layers.new(name='UVMap')
_uv.uv.foreach_set('vector', [0.125, 0.5, 0.125, 0.9002, 0.0, 0.9002, 0.0, 0.5, 0.75, 0.5, 0.75, 0.9002, 0.625, 0.9002, 0.625, 0.5, 0.625, 0.5, 0.625, 0.9002, 0.5, 0.9002, 0.5, 0.5, 0.5, 0.5, 0.5, 0.9002, 0.375, 0.9002, 0.375, 0.5, 0.375, 0.5, 0.375, 0.9002, 0.25, 0.9002, 0.25, 0.5, 0.25, 0.5, 0.25, 0.9002, 0.125, 0.9002, 0.125, 0.5, 1.0, 0.5, 1.0, 0.9002, 0.875, 0.9002, 0.875, 0.5, 0.875, 0.5, 0.875, 0.9002, 0.75, 0.9002, 0.75, 0.5, 0.75, 0.49, 0.9197, 0.4197, 0.99, 0.25, 0.9197, 0.08029, 0.75, 0.01, 0.5803, 0.08029, 0.51, 0.25, 0.5803, 0.4197, 0.625, 0.9002, 0.75, 0.9002, 0.7323, 0.9657, 0.6427, 0.9657, 0.5, 0.9002, 0.625, 0.9002, 0.6073, 0.9657, 0.5177, 0.9657, 0.375, 0.9002, 0.5, 0.9002, 0.4823, 0.9657, 0.3927, 0.9657, 0.25, 0.9002, 0.375, 0.9002, 0.3573, 0.9657, 0.2677, 0.9657, 0.125, 0.9002, 0.25, 0.9002, 0.2323, 0.9657, 0.1427, 0.9657, 0.875, 0.9002, 1.0, 0.9002, 0.9823, 0.9657, 0.8927, 0.9657, 0.75, 0.9002, 0.875, 0.9002, 0.8573, 0.9657, 0.7677, 0.9657, 0.0, 0.0, 0.0, 0.0, 0.0, 0.0, 0.0, 0.0, 0.0, 0.0, 0.0, 0.0, 0.0, 0.0, 0.0, 0.0, 0.0, 0.0, 0.0, 0.0, 0.0, 0.0, 0.0, 0.0, 0.0, 0.0, 0.0, 0.0, 0.0, 0.0, 0.0, 0.0, 0.0, 0.0, 0.0, 0.0, 0.0, 0.9002, 0.125, 0.9002, 0.1073, 0.9657, 0.01771, 0.9657])
me_cylinder_018.materials.append(mat_material_002)
me_cylinder_018.use_remesh_fix_poles = True
me_cylinder_018.use_remesh_preserve_attributes = False
me_cylinder_018.update()
me_cylinder_019 = bpy.data.meshes.new('Cylinder.019')
me_cylinder_019.from_pydata([(-1.312e-16, 0.03381, 0.02893), (0.02611, 0.03236, 0.01827), (0.03692, 0.02886, -0.007465), (0.02611, 0.02537, -0.0332), (-3.228e-09, 0.02392, -0.04386), (-0.02611, 0.02537, -0.0332), (-0.03692, 0.02886, -0.007465), (-0.02611, 0.03236, 0.01827), (0.0001173, -0.01225, 0.03889), (0.02623, -0.01362, 0.02823), (0.03705, -0.01695, 0.002491), (0.02624, -0.02031, -0.02325), (0.0001349, -0.0217, -0.03391), (-0.02598, -0.02031, -0.02325), (-0.0368, -0.01695, 0.002491), (-0.02599, -0.01362, 0.02823), (0.0006533, -0.02404, 0.0302), (0.01936, -0.025, 0.02256), (0.02712, -0.02733, 0.004119), (0.01938, -0.02968, -0.01432), (0.0006694, -0.03066, -0.02196), (-0.01804, -0.02968, -0.01432), (-0.0258, -0.02733, 0.004119), (-0.01806, -0.025, 0.02256)], [], [(7, 15, 8, 0), (2, 10, 11, 3), (3, 11, 12, 4), (4, 12, 13, 5), (5, 13, 14, 6), (6, 14, 15, 7), (0, 8, 9, 1), (1, 9, 10, 2), (0, 1, 2, 3, 4, 5, 6, 7), (11, 10, 18, 19), (12, 11, 19, 20), (13, 12, 20, 21), (14, 13, 21, 22), (15, 14, 22, 23), (9, 8, 16, 17), (10, 9, 17, 18), (19, 18, 17), (20, 19, 17), (20, 16, 21), (23, 22, 21), (16, 20, 17), (16, 23, 21), (8, 15, 23, 16)])
_uv = me_cylinder_019.uv_layers.new(name='UVMap')
_uv.uv.foreach_set('vector', [0.125, 0.5, 0.125, 0.9002, 0.0, 0.9002, 0.0, 0.5, 0.75, 0.5, 0.75, 0.9002, 0.625, 0.9002, 0.625, 0.5, 0.625, 0.5, 0.625, 0.9002, 0.5, 0.9002, 0.5, 0.5, 0.5, 0.5, 0.5, 0.9002, 0.375, 0.9002, 0.375, 0.5, 0.375, 0.5, 0.375, 0.9002, 0.25, 0.9002, 0.25, 0.5, 0.25, 0.5, 0.25, 0.9002, 0.125, 0.9002, 0.125, 0.5, 1.0, 0.5, 1.0, 0.9002, 0.875, 0.9002, 0.875, 0.5, 0.875, 0.5, 0.875, 0.9002, 0.75, 0.9002, 0.75, 0.5, 0.75, 0.49, 0.9197, 0.4197, 0.99, 0.25, 0.9197, 0.08029, 0.75, 0.01, 0.5803, 0.08029, 0.51, 0.25, 0.5803, 0.4197, 0.625, 0.9002, 0.75, 0.9002, 0.7323, 0.9657, 0.6427, 0.9657, 0.5, 0.9002, 0.625, 0.9002, 0.6073, 0.9657, 0.5177, 0.9657, 0.375, 0.9002, 0.5, 0.9002, 0.4823, 0.9657, 0.3927, 0.9657, 0.25, 0.9002, 0.375, 0.9002, 0.3573, 0.9657, 0.2677, 0.9657, 0.125, 0.9002, 0.25, 0.9002, 0.2323, 0.9657, 0.1427, 0.9657, 0.875, 0.9002, 1.0, 0.9002, 0.9823, 0.9657, 0.8927, 0.9657, 0.75, 0.9002, 0.875, 0.9002, 0.8573, 0.9657, 0.7677, 0.9657, 0.0, 0.0, 0.0, 0.0, 0.0, 0.0, 0.0, 0.0, 0.0, 0.0, 0.0, 0.0, 0.0, 0.0, 0.0, 0.0, 0.0, 0.0, 0.0, 0.0, 0.0, 0.0, 0.0, 0.0, 0.0, 0.0, 0.0, 0.0, 0.0, 0.0, 0.0, 0.0, 0.0, 0.0, 0.0, 0.0, 0.0, 0.9002, 0.125, 0.9002, 0.1073, 0.9657, 0.01771, 0.9657])
me_cylinder_019.materials.append(mat_material_002)
me_cylinder_019.use_remesh_fix_poles = True
me_cylinder_019.use_remesh_preserve_attributes = False
me_cylinder_019.update()
me_cylinder_020 = bpy.data.meshes.new('Cylinder.020')
me_cylinder_020.from_pydata([(-1.312e-16, 0.03381, 0.02893), (0.02611, 0.03236, 0.01827), (0.03692, 0.02886, -0.007465), (0.02611, 0.02537, -0.0332), (-3.228e-09, 0.02392, -0.04386), (-0.02611, 0.02537, -0.0332), (-0.03692, 0.02886, -0.007465), (-0.02611, 0.03236, 0.01827), (0.0001173, -0.01225, 0.03889), (0.02623, -0.01362, 0.02823), (0.03705, -0.01695, 0.002491), (0.02624, -0.02031, -0.02325), (0.0001349, -0.0217, -0.03391), (-0.02598, -0.02031, -0.02325), (-0.0368, -0.01695, 0.002491), (-0.02599, -0.01362, 0.02823), (0.0006533, -0.02404, 0.0302), (0.01936, -0.025, 0.02256), (0.02712, -0.02733, 0.004119), (0.01938, -0.02968, -0.01432), (0.0006694, -0.03066, -0.02196), (-0.01804, -0.02968, -0.01432), (-0.0258, -0.02733, 0.004119), (-0.01806, -0.025, 0.02256)], [], [(7, 15, 8, 0), (2, 10, 11, 3), (3, 11, 12, 4), (4, 12, 13, 5), (5, 13, 14, 6), (6, 14, 15, 7), (0, 8, 9, 1), (1, 9, 10, 2), (0, 1, 2, 3, 4, 5, 6, 7), (11, 10, 18, 19), (12, 11, 19, 20), (13, 12, 20, 21), (14, 13, 21, 22), (15, 14, 22, 23), (9, 8, 16, 17), (10, 9, 17, 18), (19, 18, 17), (20, 19, 17), (20, 16, 21), (23, 22, 21), (16, 20, 17), (16, 23, 21), (8, 15, 23, 16)])
_uv = me_cylinder_020.uv_layers.new(name='UVMap')
_uv.uv.foreach_set('vector', [0.125, 0.5, 0.125, 0.9002, 0.0, 0.9002, 0.0, 0.5, 0.75, 0.5, 0.75, 0.9002, 0.625, 0.9002, 0.625, 0.5, 0.625, 0.5, 0.625, 0.9002, 0.5, 0.9002, 0.5, 0.5, 0.5, 0.5, 0.5, 0.9002, 0.375, 0.9002, 0.375, 0.5, 0.375, 0.5, 0.375, 0.9002, 0.25, 0.9002, 0.25, 0.5, 0.25, 0.5, 0.25, 0.9002, 0.125, 0.9002, 0.125, 0.5, 1.0, 0.5, 1.0, 0.9002, 0.875, 0.9002, 0.875, 0.5, 0.875, 0.5, 0.875, 0.9002, 0.75, 0.9002, 0.75, 0.5, 0.75, 0.49, 0.9197, 0.4197, 0.99, 0.25, 0.9197, 0.08029, 0.75, 0.01, 0.5803, 0.08029, 0.51, 0.25, 0.5803, 0.4197, 0.625, 0.9002, 0.75, 0.9002, 0.7323, 0.9657, 0.6427, 0.9657, 0.5, 0.9002, 0.625, 0.9002, 0.6073, 0.9657, 0.5177, 0.9657, 0.375, 0.9002, 0.5, 0.9002, 0.4823, 0.9657, 0.3927, 0.9657, 0.25, 0.9002, 0.375, 0.9002, 0.3573, 0.9657, 0.2677, 0.9657, 0.125, 0.9002, 0.25, 0.9002, 0.2323, 0.9657, 0.1427, 0.9657, 0.875, 0.9002, 1.0, 0.9002, 0.9823, 0.9657, 0.8927, 0.9657, 0.75, 0.9002, 0.875, 0.9002, 0.8573, 0.9657, 0.7677, 0.9657, 0.0, 0.0, 0.0, 0.0, 0.0, 0.0, 0.0, 0.0, 0.0, 0.0, 0.0, 0.0, 0.0, 0.0, 0.0, 0.0, 0.0, 0.0, 0.0, 0.0, 0.0, 0.0, 0.0, 0.0, 0.0, 0.0, 0.0, 0.0, 0.0, 0.0, 0.0, 0.0, 0.0, 0.0, 0.0, 0.0, 0.0, 0.9002, 0.125, 0.9002, 0.1073, 0.9657, 0.01771, 0.9657])
me_cylinder_020.materials.append(mat_material_002)
me_cylinder_020.use_remesh_fix_poles = True
me_cylinder_020.use_remesh_preserve_attributes = False
me_cylinder_020.update()
me_cylinder_021 = bpy.data.meshes.new('Cylinder.021')
me_cylinder_021.from_pydata([(-1.312e-16, 0.03381, 0.02893), (0.02611, 0.03236, 0.01827), (0.03692, 0.02886, -0.007465), (0.02611, 0.02537, -0.0332), (-3.228e-09, 0.02392, -0.04386), (-0.02611, 0.02537, -0.0332), (-0.03692, 0.02886, -0.007465), (-0.02611, 0.03236, 0.01827), (0.0001173, -0.01225, 0.03889), (0.02623, -0.01362, 0.02823), (0.03705, -0.01695, 0.002491), (0.02624, -0.02031, -0.02325), (0.0001349, -0.0217, -0.03391), (-0.02598, -0.02031, -0.02325), (-0.0368, -0.01695, 0.002491), (-0.02599, -0.01362, 0.02823), (0.0006533, -0.02404, 0.0302), (0.01936, -0.025, 0.02256), (0.02712, -0.02733, 0.004119), (0.01938, -0.02968, -0.01432), (0.0006694, -0.03066, -0.02196), (-0.01804, -0.02968, -0.01432), (-0.0258, -0.02733, 0.004119), (-0.01806, -0.025, 0.02256)], [], [(7, 15, 8, 0), (2, 10, 11, 3), (3, 11, 12, 4), (4, 12, 13, 5), (5, 13, 14, 6), (6, 14, 15, 7), (0, 8, 9, 1), (1, 9, 10, 2), (0, 1, 2, 3, 4, 5, 6, 7), (11, 10, 18, 19), (12, 11, 19, 20), (13, 12, 20, 21), (14, 13, 21, 22), (15, 14, 22, 23), (9, 8, 16, 17), (10, 9, 17, 18), (19, 18, 17), (20, 19, 17), (20, 16, 21), (23, 22, 21), (16, 20, 17), (16, 23, 21), (8, 15, 23, 16)])
_uv = me_cylinder_021.uv_layers.new(name='UVMap')
_uv.uv.foreach_set('vector', [0.125, 0.5, 0.125, 0.9002, 0.0, 0.9002, 0.0, 0.5, 0.75, 0.5, 0.75, 0.9002, 0.625, 0.9002, 0.625, 0.5, 0.625, 0.5, 0.625, 0.9002, 0.5, 0.9002, 0.5, 0.5, 0.5, 0.5, 0.5, 0.9002, 0.375, 0.9002, 0.375, 0.5, 0.375, 0.5, 0.375, 0.9002, 0.25, 0.9002, 0.25, 0.5, 0.25, 0.5, 0.25, 0.9002, 0.125, 0.9002, 0.125, 0.5, 1.0, 0.5, 1.0, 0.9002, 0.875, 0.9002, 0.875, 0.5, 0.875, 0.5, 0.875, 0.9002, 0.75, 0.9002, 0.75, 0.5, 0.75, 0.49, 0.9197, 0.4197, 0.99, 0.25, 0.9197, 0.08029, 0.75, 0.01, 0.5803, 0.08029, 0.51, 0.25, 0.5803, 0.4197, 0.625, 0.9002, 0.75, 0.9002, 0.7323, 0.9657, 0.6427, 0.9657, 0.5, 0.9002, 0.625, 0.9002, 0.6073, 0.9657, 0.5177, 0.9657, 0.375, 0.9002, 0.5, 0.9002, 0.4823, 0.9657, 0.3927, 0.9657, 0.25, 0.9002, 0.375, 0.9002, 0.3573, 0.9657, 0.2677, 0.9657, 0.125, 0.9002, 0.25, 0.9002, 0.2323, 0.9657, 0.1427, 0.9657, 0.875, 0.9002, 1.0, 0.9002, 0.9823, 0.9657, 0.8927, 0.9657, 0.75, 0.9002, 0.875, 0.9002, 0.8573, 0.9657, 0.7677, 0.9657, 0.0, 0.0, 0.0, 0.0, 0.0, 0.0, 0.0, 0.0, 0.0, 0.0, 0.0, 0.0, 0.0, 0.0, 0.0, 0.0, 0.0, 0.0, 0.0, 0.0, 0.0, 0.0, 0.0, 0.0, 0.0, 0.0, 0.0, 0.0, 0.0, 0.0, 0.0, 0.0, 0.0, 0.0, 0.0, 0.0, 0.0, 0.9002, 0.125, 0.9002, 0.1073, 0.9657, 0.01771, 0.9657])
me_cylinder_021.materials.append(mat_material_002)
me_cylinder_021.use_remesh_fix_poles = True
me_cylinder_021.use_remesh_preserve_attributes = False
me_cylinder_021.update()
me_cylinder_022 = bpy.data.meshes.new('Cylinder.022')
me_cylinder_022.from_pydata([(-1.312e-16, 0.03381, 0.02893), (0.02611, 0.03236, 0.01827), (0.03692, 0.02886, -0.007465), (0.02611, 0.02537, -0.0332), (-3.228e-09, 0.02392, -0.04386), (-0.02611, 0.02537, -0.0332), (-0.03692, 0.02886, -0.007465), (-0.02611, 0.03236, 0.01827), (0.0001173, -0.01225, 0.03889), (0.02623, -0.01362, 0.02823), (0.03705, -0.01695, 0.002491), (0.02624, -0.02031, -0.02325), (0.0001349, -0.0217, -0.03391), (-0.02598, -0.02031, -0.02325), (-0.0368, -0.01695, 0.002491), (-0.02599, -0.01362, 0.02823), (0.0006533, -0.02404, 0.0302), (0.01936, -0.025, 0.02256), (0.02712, -0.02733, 0.004119), (0.01938, -0.02968, -0.01432), (0.0006694, -0.03066, -0.02196), (-0.01804, -0.02968, -0.01432), (-0.0258, -0.02733, 0.004119), (-0.01806, -0.025, 0.02256)], [], [(7, 15, 8, 0), (2, 10, 11, 3), (3, 11, 12, 4), (4, 12, 13, 5), (5, 13, 14, 6), (6, 14, 15, 7), (0, 8, 9, 1), (1, 9, 10, 2), (0, 1, 2, 3, 4, 5, 6, 7), (11, 10, 18, 19), (12, 11, 19, 20), (13, 12, 20, 21), (14, 13, 21, 22), (15, 14, 22, 23), (9, 8, 16, 17), (10, 9, 17, 18), (19, 18, 17), (20, 19, 17), (20, 16, 21), (23, 22, 21), (16, 20, 17), (16, 23, 21), (8, 15, 23, 16)])
_uv = me_cylinder_022.uv_layers.new(name='UVMap')
_uv.uv.foreach_set('vector', [0.125, 0.5, 0.125, 0.9002, 0.0, 0.9002, 0.0, 0.5, 0.75, 0.5, 0.75, 0.9002, 0.625, 0.9002, 0.625, 0.5, 0.625, 0.5, 0.625, 0.9002, 0.5, 0.9002, 0.5, 0.5, 0.5, 0.5, 0.5, 0.9002, 0.375, 0.9002, 0.375, 0.5, 0.375, 0.5, 0.375, 0.9002, 0.25, 0.9002, 0.25, 0.5, 0.25, 0.5, 0.25, 0.9002, 0.125, 0.9002, 0.125, 0.5, 1.0, 0.5, 1.0, 0.9002, 0.875, 0.9002, 0.875, 0.5, 0.875, 0.5, 0.875, 0.9002, 0.75, 0.9002, 0.75, 0.5, 0.75, 0.49, 0.9197, 0.4197, 0.99, 0.25, 0.9197, 0.08029, 0.75, 0.01, 0.5803, 0.08029, 0.51, 0.25, 0.5803, 0.4197, 0.625, 0.9002, 0.75, 0.9002, 0.7323, 0.9657, 0.6427, 0.9657, 0.5, 0.9002, 0.625, 0.9002, 0.6073, 0.9657, 0.5177, 0.9657, 0.375, 0.9002, 0.5, 0.9002, 0.4823, 0.9657, 0.3927, 0.9657, 0.25, 0.9002, 0.375, 0.9002, 0.3573, 0.9657, 0.2677, 0.9657, 0.125, 0.9002, 0.25, 0.9002, 0.2323, 0.9657, 0.1427, 0.9657, 0.875, 0.9002, 1.0, 0.9002, 0.9823, 0.9657, 0.8927, 0.9657, 0.75, 0.9002, 0.875, 0.9002, 0.8573, 0.9657, 0.7677, 0.9657, 0.0, 0.0, 0.0, 0.0, 0.0, 0.0, 0.0, 0.0, 0.0, 0.0, 0.0, 0.0, 0.0, 0.0, 0.0, 0.0, 0.0, 0.0, 0.0, 0.0, 0.0, 0.0, 0.0, 0.0, 0.0, 0.0, 0.0, 0.0, 0.0, 0.0, 0.0, 0.0, 0.0, 0.0, 0.0, 0.0, 0.0, 0.9002, 0.125, 0.9002, 0.1073, 0.9657, 0.01771, 0.9657])
me_cylinder_022.materials.append(mat_material_002)
me_cylinder_022.use_remesh_fix_poles = True
me_cylinder_022.use_remesh_preserve_attributes = False
me_cylinder_022.update()
me_cylinder_023 = bpy.data.meshes.new('Cylinder.023')
me_cylinder_023.from_pydata([(-1.312e-16, 0.03381, 0.02893), (0.02611, 0.03236, 0.01827), (0.03692, 0.02886, -0.007465), (0.02611, 0.02537, -0.0332), (-3.228e-09, 0.02392, -0.04386), (-0.02611, 0.02537, -0.0332), (-0.03692, 0.02886, -0.007465), (-0.02611, 0.03236, 0.01827), (0.0001173, -0.01225, 0.03889), (0.02623, -0.01362, 0.02823), (0.03705, -0.01695, 0.002491), (0.02624, -0.02031, -0.02325), (0.0001349, -0.0217, -0.03391), (-0.02598, -0.02031, -0.02325), (-0.0368, -0.01695, 0.002491), (-0.02599, -0.01362, 0.02823), (0.0006533, -0.02404, 0.0302), (0.01936, -0.025, 0.02256), (0.02712, -0.02733, 0.004119), (0.01938, -0.02968, -0.01432), (0.0006694, -0.03066, -0.02196), (-0.01804, -0.02968, -0.01432), (-0.0258, -0.02733, 0.004119), (-0.01806, -0.025, 0.02256)], [], [(7, 15, 8, 0), (2, 10, 11, 3), (3, 11, 12, 4), (4, 12, 13, 5), (5, 13, 14, 6), (6, 14, 15, 7), (0, 8, 9, 1), (1, 9, 10, 2), (0, 1, 2, 3, 4, 5, 6, 7), (11, 10, 18, 19), (12, 11, 19, 20), (13, 12, 20, 21), (14, 13, 21, 22), (15, 14, 22, 23), (9, 8, 16, 17), (10, 9, 17, 18), (19, 18, 17), (20, 19, 17), (20, 16, 21), (23, 22, 21), (16, 20, 17), (16, 23, 21), (8, 15, 23, 16)])
_uv = me_cylinder_023.uv_layers.new(name='UVMap')
_uv.uv.foreach_set('vector', [0.125, 0.5, 0.125, 0.9002, 0.0, 0.9002, 0.0, 0.5, 0.75, 0.5, 0.75, 0.9002, 0.625, 0.9002, 0.625, 0.5, 0.625, 0.5, 0.625, 0.9002, 0.5, 0.9002, 0.5, 0.5, 0.5, 0.5, 0.5, 0.9002, 0.375, 0.9002, 0.375, 0.5, 0.375, 0.5, 0.375, 0.9002, 0.25, 0.9002, 0.25, 0.5, 0.25, 0.5, 0.25, 0.9002, 0.125, 0.9002, 0.125, 0.5, 1.0, 0.5, 1.0, 0.9002, 0.875, 0.9002, 0.875, 0.5, 0.875, 0.5, 0.875, 0.9002, 0.75, 0.9002, 0.75, 0.5, 0.75, 0.49, 0.9197, 0.4197, 0.99, 0.25, 0.9197, 0.08029, 0.75, 0.01, 0.5803, 0.08029, 0.51, 0.25, 0.5803, 0.4197, 0.625, 0.9002, 0.75, 0.9002, 0.7323, 0.9657, 0.6427, 0.9657, 0.5, 0.9002, 0.625, 0.9002, 0.6073, 0.9657, 0.5177, 0.9657, 0.375, 0.9002, 0.5, 0.9002, 0.4823, 0.9657, 0.3927, 0.9657, 0.25, 0.9002, 0.375, 0.9002, 0.3573, 0.9657, 0.2677, 0.9657, 0.125, 0.9002, 0.25, 0.9002, 0.2323, 0.9657, 0.1427, 0.9657, 0.875, 0.9002, 1.0, 0.9002, 0.9823, 0.9657, 0.8927, 0.9657, 0.75, 0.9002, 0.875, 0.9002, 0.8573, 0.9657, 0.7677, 0.9657, 0.0, 0.0, 0.0, 0.0, 0.0, 0.0, 0.0, 0.0, 0.0, 0.0, 0.0, 0.0, 0.0, 0.0, 0.0, 0.0, 0.0, 0.0, 0.0, 0.0, 0.0, 0.0, 0.0, 0.0, 0.0, 0.0, 0.0, 0.0, 0.0, 0.0, 0.0, 0.0, 0.0, 0.0, 0.0, 0.0, 0.0, 0.9002, 0.125, 0.9002, 0.1073, 0.9657, 0.01771, 0.9657])
me_cylinder_023.materials.append(mat_material_002)
me_cylinder_023.use_remesh_fix_poles = True
me_cylinder_023.use_remesh_preserve_attributes = False
me_cylinder_023.update()
me_cylinder_024 = bpy.data.meshes.new('Cylinder.024')
me_cylinder_024.from_pydata([(-1.312e-16, 0.03381, 0.02893), (0.02611, 0.03236, 0.01827), (0.03692, 0.02886, -0.007465), (0.02611, 0.02537, -0.0332), (-3.228e-09, 0.02392, -0.04386), (-0.02611, 0.02537, -0.0332), (-0.03692, 0.02886, -0.007465), (-0.02611, 0.03236, 0.01827), (0.0001173, -0.01225, 0.03889), (0.02623, -0.01362, 0.02823), (0.03705, -0.01695, 0.002491), (0.02624, -0.02031, -0.02325), (0.0001349, -0.0217, -0.03391), (-0.02598, -0.02031, -0.02325), (-0.0368, -0.01695, 0.002491), (-0.02599, -0.01362, 0.02823), (0.0006533, -0.02404, 0.0302), (0.01936, -0.025, 0.02256), (0.02712, -0.02733, 0.004119), (0.01938, -0.02968, -0.01432), (0.0006694, -0.03066, -0.02196), (-0.01804, -0.02968, -0.01432), (-0.0258, -0.02733, 0.004119), (-0.01806, -0.025, 0.02256)], [], [(7, 15, 8, 0), (2, 10, 11, 3), (3, 11, 12, 4), (4, 12, 13, 5), (5, 13, 14, 6), (6, 14, 15, 7), (0, 8, 9, 1), (1, 9, 10, 2), (0, 1, 2, 3, 4, 5, 6, 7), (11, 10, 18, 19), (12, 11, 19, 20), (13, 12, 20, 21), (14, 13, 21, 22), (15, 14, 22, 23), (9, 8, 16, 17), (10, 9, 17, 18), (19, 18, 17), (20, 19, 17), (20, 16, 21), (23, 22, 21), (16, 20, 17), (16, 23, 21), (8, 15, 23, 16)])
_uv = me_cylinder_024.uv_layers.new(name='UVMap')
_uv.uv.foreach_set('vector', [0.125, 0.5, 0.125, 0.9002, 0.0, 0.9002, 0.0, 0.5, 0.75, 0.5, 0.75, 0.9002, 0.625, 0.9002, 0.625, 0.5, 0.625, 0.5, 0.625, 0.9002, 0.5, 0.9002, 0.5, 0.5, 0.5, 0.5, 0.5, 0.9002, 0.375, 0.9002, 0.375, 0.5, 0.375, 0.5, 0.375, 0.9002, 0.25, 0.9002, 0.25, 0.5, 0.25, 0.5, 0.25, 0.9002, 0.125, 0.9002, 0.125, 0.5, 1.0, 0.5, 1.0, 0.9002, 0.875, 0.9002, 0.875, 0.5, 0.875, 0.5, 0.875, 0.9002, 0.75, 0.9002, 0.75, 0.5, 0.75, 0.49, 0.9197, 0.4197, 0.99, 0.25, 0.9197, 0.08029, 0.75, 0.01, 0.5803, 0.08029, 0.51, 0.25, 0.5803, 0.4197, 0.625, 0.9002, 0.75, 0.9002, 0.7323, 0.9657, 0.6427, 0.9657, 0.5, 0.9002, 0.625, 0.9002, 0.6073, 0.9657, 0.5177, 0.9657, 0.375, 0.9002, 0.5, 0.9002, 0.4823, 0.9657, 0.3927, 0.9657, 0.25, 0.9002, 0.375, 0.9002, 0.3573, 0.9657, 0.2677, 0.9657, 0.125, 0.9002, 0.25, 0.9002, 0.2323, 0.9657, 0.1427, 0.9657, 0.875, 0.9002, 1.0, 0.9002, 0.9823, 0.9657, 0.8927, 0.9657, 0.75, 0.9002, 0.875, 0.9002, 0.8573, 0.9657, 0.7677, 0.9657, 0.0, 0.0, 0.0, 0.0, 0.0, 0.0, 0.0, 0.0, 0.0, 0.0, 0.0, 0.0, 0.0, 0.0, 0.0, 0.0, 0.0, 0.0, 0.0, 0.0, 0.0, 0.0, 0.0, 0.0, 0.0, 0.0, 0.0, 0.0, 0.0, 0.0, 0.0, 0.0, 0.0, 0.0, 0.0, 0.0, 0.0, 0.9002, 0.125, 0.9002, 0.1073, 0.9657, 0.01771, 0.9657])
me_cylinder_024.materials.append(mat_material_002)
me_cylinder_024.use_remesh_fix_poles = True
me_cylinder_024.use_remesh_preserve_attributes = False
me_cylinder_024.update()
me_cylinder_025 = bpy.data.meshes.new('Cylinder.025')
me_cylinder_025.from_pydata([(-1.312e-16, 0.03381, 0.02893), (0.02611, 0.03236, 0.01827), (0.03692, 0.02886, -0.007465), (0.02611, 0.02537, -0.0332), (-3.228e-09, 0.02392, -0.04386), (-0.02611, 0.02537, -0.0332), (-0.03692, 0.02886, -0.007465), (-0.02611, 0.03236, 0.01827), (0.0001173, -0.01225, 0.03889), (0.02623, -0.01362, 0.02823), (0.03705, -0.01695, 0.002491), (0.02624, -0.02031, -0.02325), (0.0001349, -0.0217, -0.03391), (-0.02598, -0.02031, -0.02325), (-0.0368, -0.01695, 0.002491), (-0.02599, -0.01362, 0.02823), (0.0006533, -0.02404, 0.0302), (0.01936, -0.025, 0.02256), (0.02712, -0.02733, 0.004119), (0.01938, -0.02968, -0.01432), (0.0006694, -0.03066, -0.02196), (-0.01804, -0.02968, -0.01432), (-0.0258, -0.02733, 0.004119), (-0.01806, -0.025, 0.02256)], [], [(7, 15, 8, 0), (2, 10, 11, 3), (3, 11, 12, 4), (4, 12, 13, 5), (5, 13, 14, 6), (6, 14, 15, 7), (0, 8, 9, 1), (1, 9, 10, 2), (0, 1, 2, 3, 4, 5, 6, 7), (11, 10, 18, 19), (12, 11, 19, 20), (13, 12, 20, 21), (14, 13, 21, 22), (15, 14, 22, 23), (9, 8, 16, 17), (10, 9, 17, 18), (19, 18, 17), (20, 19, 17), (20, 16, 21), (23, 22, 21), (16, 20, 17), (16, 23, 21), (8, 15, 23, 16)])
_uv = me_cylinder_025.uv_layers.new(name='UVMap')
_uv.uv.foreach_set('vector', [0.125, 0.5, 0.125, 0.9002, 0.0, 0.9002, 0.0, 0.5, 0.75, 0.5, 0.75, 0.9002, 0.625, 0.9002, 0.625, 0.5, 0.625, 0.5, 0.625, 0.9002, 0.5, 0.9002, 0.5, 0.5, 0.5, 0.5, 0.5, 0.9002, 0.375, 0.9002, 0.375, 0.5, 0.375, 0.5, 0.375, 0.9002, 0.25, 0.9002, 0.25, 0.5, 0.25, 0.5, 0.25, 0.9002, 0.125, 0.9002, 0.125, 0.5, 1.0, 0.5, 1.0, 0.9002, 0.875, 0.9002, 0.875, 0.5, 0.875, 0.5, 0.875, 0.9002, 0.75, 0.9002, 0.75, 0.5, 0.75, 0.49, 0.9197, 0.4197, 0.99, 0.25, 0.9197, 0.08029, 0.75, 0.01, 0.5803, 0.08029, 0.51, 0.25, 0.5803, 0.4197, 0.625, 0.9002, 0.75, 0.9002, 0.7323, 0.9657, 0.6427, 0.9657, 0.5, 0.9002, 0.625, 0.9002, 0.6073, 0.9657, 0.5177, 0.9657, 0.375, 0.9002, 0.5, 0.9002, 0.4823, 0.9657, 0.3927, 0.9657, 0.25, 0.9002, 0.375, 0.9002, 0.3573, 0.9657, 0.2677, 0.9657, 0.125, 0.9002, 0.25, 0.9002, 0.2323, 0.9657, 0.1427, 0.9657, 0.875, 0.9002, 1.0, 0.9002, 0.9823, 0.9657, 0.8927, 0.9657, 0.75, 0.9002, 0.875, 0.9002, 0.8573, 0.9657, 0.7677, 0.9657, 0.0, 0.0, 0.0, 0.0, 0.0, 0.0, 0.0, 0.0, 0.0, 0.0, 0.0, 0.0, 0.0, 0.0, 0.0, 0.0, 0.0, 0.0, 0.0, 0.0, 0.0, 0.0, 0.0, 0.0, 0.0, 0.0, 0.0, 0.0, 0.0, 0.0, 0.0, 0.0, 0.0, 0.0, 0.0, 0.0, 0.0, 0.9002, 0.125, 0.9002, 0.1073, 0.9657, 0.01771, 0.9657])
me_cylinder_025.materials.append(mat_material_002)
me_cylinder_025.use_remesh_fix_poles = True
me_cylinder_025.use_remesh_preserve_attributes = False
me_cylinder_025.update()

# ---- objects
ob_cylinder = bpy.data.objects.new('Cylinder', me_cylinder)
ob_cylinder_001 = bpy.data.objects.new('Cylinder.001', me_cylinder_001)
ob_cylinder_002 = bpy.data.objects.new('Cylinder.002', me_cylinder_002)
ob_cylinder_005 = bpy.data.objects.new('Cylinder.005', me_cylinder_006)
ob_cylinder_007 = bpy.data.objects.new('Cylinder.007', me_cylinder_008)
ob_cylinder_009 = bpy.data.objects.new('Cylinder.009', me_cylinder_010)
ob_cylinder_010 = bpy.data.objects.new('Cylinder.010', me_cylinder_011)
ob_cylinder_003 = bpy.data.objects.new('Cylinder.003', me_cylinder_017)
ob_cylinder_004 = bpy.data.objects.new('Cylinder.004', me_cylinder_018)
ob_cylinder_006 = bpy.data.objects.new('Cylinder.006', me_cylinder_019)
ob_cylinder_008 = bpy.data.objects.new('Cylinder.008', me_cylinder_020)
ob_cylinder_011 = bpy.data.objects.new('Cylinder.011', me_cylinder_021)
ob_cylinder_012 = bpy.data.objects.new('Cylinder.012', me_cylinder_022)
ob_cylinder_013 = bpy.data.objects.new('Cylinder.013', me_cylinder_023)
ob_cylinder_014 = bpy.data.objects.new('Cylinder.014', me_cylinder_024)
ob_cylinder_015 = bpy.data.objects.new('Cylinder.015', me_cylinder_025)

# ---- transforms, parenting, visibility, modifiers, constraints
ob_cylinder.location = (0.07561, -1.937, 0.1134)
ob_cylinder_001.location = (0.004506, -0.1445, 0.481)
ob_cylinder_002.location = (0.004506, -0.1445, 0.481)
ob_cylinder_002.rotation_euler = (0.0005901, -0.0009456, -0.2669)
ob_cylinder_005.location = (0.009914, 0.2389, 0.7917)
ob_cylinder_005.rotation_euler = (0.01115, 0.0006858, -3.142)
ob_cylinder_007.location = (0.3421, 0.04707, 0.7917)
ob_cylinder_007.rotation_euler = (0.01115, 0.0006858, -4.189)
ob_cylinder_009.location = (0.3401, -0.3379, 0.7917)
ob_cylinder_009.rotation_euler = (0.01115, 0.0006858, -5.236)
ob_cylinder_010.location = (-0.3348, -0.3346, 0.1699)
ob_cylinder_010.rotation_euler = (0.2956, -0.0, -1.048)
ob_cylinder_003.location = (0.004808, -0.5318, 0.7917)
ob_cylinder_003.rotation_euler = (0.01115, 0.0006858, -6.283)
ob_cylinder_004.location = (-0.3308, -0.3384, 0.7917)
ob_cylinder_004.rotation_euler = (0.01115, 0.0006858, -7.33)
ob_cylinder_006.location = (-0.3311, 0.04893, 0.7917)
ob_cylinder_006.rotation_euler = (0.01115, 0.0006858, -8.378)
ob_cylinder_008.location = (0.339, -0.343, 0.1699)
ob_cylinder_008.rotation_euler = (0.2956, -0.0, -5.236)
ob_cylinder_011.location = (6.665, -0.3348, 0.1699)
ob_cylinder_011.rotation_euler = (0.2956, -0.0, -1.047)
ob_cylinder_012.location = (-0.33, 0.05408, 0.1699)
ob_cylinder_012.rotation_euler = (0.2956, -0.0, -2.094)
ob_cylinder_013.location = (0.009285, 0.2445, 0.1699)
ob_cylinder_013.rotation_euler = (0.2956, -0.0, -3.142)
ob_cylinder_014.location = (0.3438, 0.0457, 0.1699)
ob_cylinder_014.rotation_euler = (0.2956, -0.0, -4.189)
ob_cylinder_015.location = (-0.0002612, -0.5334, 0.1699)
ob_cylinder_015.rotation_euler = (0.2956, -0.0, 0.0)

# ---- collection membership
col_collection.objects.link(ob_cylinder)
col_collection.objects.link(ob_cylinder_001)
col_collection.objects.link(ob_cylinder_002)
col_collection.objects.link(ob_cylinder_005)
col_collection.objects.link(ob_cylinder_007)
col_collection.objects.link(ob_cylinder_009)
col_collection.objects.link(ob_cylinder_010)
col_collection.objects.link(ob_cylinder_003)
col_collection.objects.link(ob_cylinder_004)
col_collection.objects.link(ob_cylinder_006)
col_collection.objects.link(ob_cylinder_008)
col_collection.objects.link(ob_cylinder_011)
col_collection.objects.link(ob_cylinder_012)
col_collection.objects.link(ob_cylinder_013)
col_collection.objects.link(ob_cylinder_014)
col_collection.objects.link(ob_cylinder_015)

# ---- scene / render settings (as saved in the file)
scene.frame_start = 1; scene.frame_end = 250; scene.frame_set(74)
scene.render.engine = 'BLENDER_EEVEE_NEXT'
scene.cycles.sampling_pattern = 'TABULATED_SOBOL'
scene.cycles.use_light_tree = False
scene.view_settings.view_transform = 'Filmic'
bpy.context.view_layer.update()

# ---- added for rendering (the .blend has no active camera and no usable light): camera, sun
cam_auto = bpy.data.cameras.new('AutoCamera')
cam_auto.lens = 50.0
cam_auto.sensor_width = 36.0
cam_auto.clip_end = 1000.0
ob_auto_camera = bpy.data.objects.new('AutoCamera', cam_auto)
scene.collection.objects.link(ob_auto_camera)
ob_auto_camera.location = (10.1829, -9.27526, 6.14084)
ob_auto_camera.rotation_euler = (1.09748, -7.21219e-08, 0.694738)
scene.camera = ob_auto_camera
light_auto_sun = bpy.data.lights.new('AutoSun', 'SUN')
light_auto_sun.energy = 3.0
light_auto_sun.angle = 0.0523599
ob_auto_sun = bpy.data.objects.new('AutoSun', light_auto_sun)
scene.collection.objects.link(ob_auto_sun)
ob_auto_sun.rotation_euler = (0.872665, 0.174533, 0.523599)
bpy.context.view_layer.update()
